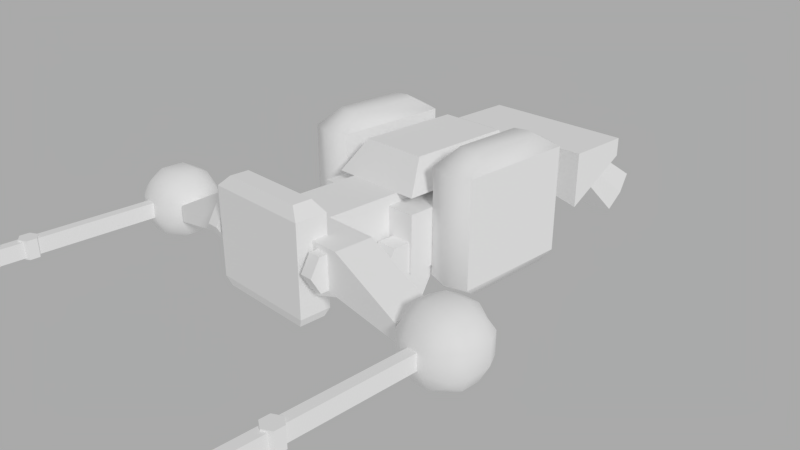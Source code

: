 # Source: flybot.blend  (saved by Blender 2.79.0; exported with 4.5.12 LTS)
import bpy
from mathutils import Matrix  # noqa: F401  (used for matrix-valued properties, if any)

bpy.ops.wm.read_factory_settings(use_empty=True)
scene = bpy.context.scene
scene.name = '1_rigging'

# ---- collections
col_collection_1_001 = bpy.data.collections.new('Collection 1.001'); scene.collection.children.link(col_collection_1_001)

# ---- materials (node trees are filled in below, after node groups)
mat_flybot_kitty = bpy.data.materials.new('flybot_kitty')
mat_flybot_kitty.alpha_threshold = 0.0
mat_flybot_kitty.use_transparent_shadow = False
mat_flybot_kitty.diffuse_color = (1.0, 1.0, 1.0, 1.0)
mat_flybot_kitty.roughness = 0.5
mat_flybot_kitty.specular_intensity = 0.0
mat_flybot_light = bpy.data.materials.new('flybot_light')
mat_flybot_light.alpha_threshold = 0.0
mat_flybot_light.use_transparent_shadow = False
mat_flybot_light.diffuse_color = (1.0, 1.0, 1.0, 1.0)
mat_flybot_light.roughness = 0.5
mat_flybot_light.specular_intensity = 0.0

# ---- material node trees

# ---- world
world_rigging_world = bpy.data.worlds.new('rigging_world'); scene.world = world_rigging_world
world_rigging_world.color = (0.4, 0.4, 0.4)
world_rigging_world.use_sun_shadow = False
world_rigging_world.sun_shadow_jitter_overblur = 0.0
world_rigging_world.cycles.sampling_method = 'MANUAL'

# ---- cameras
cam_camera_001 = bpy.data.cameras.new('Camera.001')
cam_camera_001.clip_end = 100.0
cam_camera_001.lens = 35.0
cam_camera_001.sensor_width = 32.0
cam_camera_001.sensor_height = 18.0
cam_camera_001.ortho_scale = 7.314
cam_camera_001.dof.focus_distance = 0.0
cam_camera_001.dof.aperture_fstop = 128.0

# ---- lights
light_hemi_001 = bpy.data.lights.new('Hemi.001', 'SUN')
light_hemi_001.transmission_factor = 0.0
light_hemi_001.angle = 0.1993
light_hemi_001.energy = 1.0
light_hemi_001.shadow_buffer_clip_start = 0.5
light_hemi_001.shadow_soft_size = 0.1
light_hemi_001.shadow_cascade_max_distance = 1000.0

# ---- meshes
me_flybot_rigged_mesh = bpy.data.meshes.new('flybot_rigged_mesh')
me_flybot_rigged_mesh.from_pydata([(-0.03, -0.2, 0.01), (-0.03, 0.2, -0.03), (-0.03, 0.2, 0.03), (-0.03, -0.2, 0.03), (-0.03, 0.16, -0.01804), (-0.03, 0.16, 0.03), (-0.1543, 0.2, -0.005367), (-0.1543, 0.2, -0.02262), (-0.1543, 0.16, -0.02262), (-0.1543, 0.16, -0.005367), (-0.03, -0.128, -0.01804), (-0.03, -0.128, 0.03), (-0.06, -0.09, -0.04), (-0.06, 0.09, -0.04), (-0.06, 0.09, 0.02), (-0.06, -0.09, 0.02), (-0.04955, 0.08, 0.03), (-0.04955, -0.08, 0.03), (-0.07302, -0.1572, -0.008394), (-0.04166, -0.1572, -0.008394), (-0.07302, -0.1774, 0.01563), (-0.04166, -0.1774, 0.01563), (-0.03457, -0.2328, -0.02164), (-0.0801, -0.2328, -0.02164), (-0.03457, -0.2036, -0.05652), (-0.0801, -0.2036, -0.05652), (-0.08455, -0.128, -0.03), (-0.08455, -0.2, 0.01), (-0.08455, -0.128, 0.03), (-0.08455, -0.2, 0.03), (-0.05718, 0.07235, -0.07088), (-0.03558, 0.07235, -0.07088), (-0.05718, 0.05435, -0.0397), (-0.03558, 0.05435, -0.0397), (-0.05718, 0.07235, -0.008524), (-0.03558, 0.07235, -0.008524), (-0.05718, 0.1083, -0.008524), (-0.03558, 0.1083, -0.008524), (-0.05718, 0.1263, -0.0397), (-0.03558, 0.1263, -0.0397), (-0.03558, 0.1083, -0.07088), (-0.05718, 0.1083, -0.07088), (-0.03528, 0.056, 0.06082), (-0.03528, -0.056, 0.06082), (-0.2103, 0.1585, -0.03659), (-0.2103, 0.1585, 0.006506), (-0.2103, 0.2015, -0.03659), (-0.2103, 0.2015, 0.006506), (-0.1672, 0.1585, -0.03659), (-0.1672, 0.1585, 0.006506), (-0.1672, 0.2015, -0.03659), (-0.1672, 0.2015, 0.006506), (-0.1798, 0.207, -0.04204), (-0.1978, 0.207, -0.04204), (-0.1978, 0.207, 0.01196), (-0.1798, 0.207, 0.01196), (-0.1978, 0.153, -0.04204), (-0.1798, 0.153, -0.04204), (-0.1798, 0.153, 0.01196), (-0.1978, 0.153, 0.01196), (-0.2158, 0.189, -0.04204), (-0.2158, 0.171, -0.04204), (-0.2158, 0.171, 0.01196), (-0.2158, 0.189, 0.01196), (-0.1618, 0.171, -0.04204), (-0.1618, 0.189, -0.04204), (-0.1618, 0.189, 0.01196), (-0.1618, 0.171, 0.01196), (-0.1771, 0.1917, 0.02006), (-0.1771, 0.1683, 0.02006), (-0.2005, 0.1917, 0.02006), (-0.2005, 0.1683, 0.02006), (-0.2005, 0.1917, -0.05014), (-0.2005, 0.1683, -0.05014), (-0.1771, 0.1917, -0.05014), (-0.1771, 0.1683, -0.05014), (-0.2158, 0.153, -0.02584), (-0.2158, 0.153, -0.004243), (-0.2158, 0.207, -0.004243), (-0.2158, 0.207, -0.02584), (-0.1618, 0.207, -0.004243), (-0.1618, 0.207, -0.02584), (-0.1618, 0.153, -0.004243), (-0.1618, 0.153, -0.02584), (-0.1771, 0.1449, -0.004243), (-0.1771, 0.1449, -0.02584), (-0.2005, 0.1449, -0.004243), (-0.2005, 0.1449, -0.02584), (-0.2005, 0.2151, -0.004243), (-0.2005, 0.2151, -0.02584), (-0.1771, 0.2151, -0.004243), (-0.1771, 0.2151, -0.02584), (-0.1537, 0.1917, -0.004243), (-0.1537, 0.1917, -0.02584), (-0.1537, 0.1683, -0.004243), (-0.1537, 0.1683, -0.02584), (-0.2239, 0.1683, -0.004243), (-0.2239, 0.1683, -0.02584), (-0.2239, 0.1917, -0.004243), (-0.2239, 0.1917, -0.02584), (-0.1838, 0.1801, -0.023), (-0.1838, 0.1801, -0.007), (-0.1838, 0.3401, -0.023), (-0.1838, 0.3401, -0.007), (-0.1938, 0.3401, -0.023), (-0.1938, 0.1801, -0.023), (-0.1938, 0.1801, -0.007), (-0.1938, 0.3401, -0.007), (-0.1889, 0.3496, -0.005298), (-0.1889, 0.3496, -0.02443), (-0.1972, 0.3448, -0.005298), (-0.1972, 0.3448, -0.02443), (-0.1972, 0.3352, -0.005298), (-0.1972, 0.3352, -0.02443), (-0.1889, 0.3304, -0.005298), (-0.1889, 0.3304, -0.02443), (-0.1806, 0.3352, -0.005298), (-0.1806, 0.3352, -0.02443), (-0.1806, 0.3448, -0.005298), (-0.1806, 0.3448, -0.02443), (-0.056, 0.184, -0.03948), (-0.056, 0.216, -0.03948), (-0.0448, 0.2096, 0.06105), (-0.0448, 0.1904, 0.06105), (-0.05103, 0.2132, -0.04894), (-0.05103, 0.1868, -0.04894), (-0.056, 0.216, 0.05052), (-0.056, 0.184, 0.05052), (-0.08491, 0.2, -0.0114), (-0.08491, 0.2, 0.03), (-0.08491, 0.16, 0.03), (-0.08491, 0.16, -0.0114), (-0.1061, -0.063, -0.05), (-0.06005, -0.063, -0.05), (-0.1061, 0.063, -0.05), (-0.06005, 0.063, -0.05), (-0.1061, 0.063, 0.06), (-0.1061, -0.063, 0.06), (-0.06005, -0.063, 0.06), (-0.06005, 0.063, 0.06), (-0.09685, 0.0378, 0.07538), (-0.09685, -0.0378, 0.07538), (-0.06925, -0.0378, 0.07538), (-0.06925, 0.0378, 0.07538), (-0.1015, 0.0504, -0.06), (-0.1015, -0.0504, -0.06), (-0.06465, -0.0504, -0.06), (-0.06465, 0.0504, -0.06), (-0.06207, 0.2081, 0.02447), (-0.07503, 0.2081, 0.02447), (-0.06207, 0.1887, 0.02447), (-0.07503, 0.1887, 0.02447), (-0.06207, 0.179, 0.007632), (-0.07503, 0.179, 0.007632), (-0.06207, 0.1887, -0.009204), (-0.07503, 0.1887, -0.009204), (-0.07147, 0.2163, 0.004862), (-0.06562, 0.2163, 0.004862), (-0.06562, 0.2097, -0.006434), (-0.07147, 0.2097, -0.006434), (-0.06207, 0.2179, 0.007632), (-0.07503, 0.2179, 0.007632), (-0.07503, 0.2081, -0.009204), (-0.06207, 0.2081, -0.009204), (0.03, -0.2, 0.01), (0.0, -0.2, 0.01), (0.03, 0.2, -0.03), (0.0, 0.2, -0.03), (0.03, 0.2, 0.03), (0.03, -0.2, 0.03), (0.0, -0.2, 0.03), (0.0, 0.2, 0.03), (0.03, 0.16, -0.01804), (0.0, 0.16, -0.01804), (0.03, 0.16, 0.03), (0.0, 0.16, 0.03), (0.1543, 0.2, -0.005367), (0.1543, 0.2, -0.02262), (0.1543, 0.16, -0.02262), (0.1543, 0.16, -0.005367), (0.03, -0.128, -0.01804), (0.03, -0.128, 0.03), (0.0, -0.128, -0.01804), (0.0, -0.128, 0.03), (0.06, -0.09, -0.04), (0.0, -0.09, -0.04), (0.06, 0.09, -0.04), (0.0, 0.09, -0.04), (0.06, 0.09, 0.02), (0.06, -0.09, 0.02), (0.0, -0.09, 0.02), (0.0, 0.09, 0.02), (0.0, 0.08, 0.03), (0.04955, 0.08, 0.03), (0.0, -0.08, 0.03), (0.04955, -0.08, 0.03), (0.07302, -0.1572, -0.008394), (0.04166, -0.1572, -0.008394), (0.07302, -0.1774, 0.01563), (0.04166, -0.1774, 0.01563), (0.03457, -0.2328, -0.02164), (0.0801, -0.2328, -0.02164), (0.03457, -0.2036, -0.05652), (0.0801, -0.2036, -0.05652), (0.08455, -0.128, -0.03), (0.08455, -0.2, 0.01), (0.08455, -0.128, 0.03), (0.08455, -0.2, 0.03), (0.05718, 0.07235, -0.07088), (0.03558, 0.07235, -0.07088), (0.05718, 0.05435, -0.0397), (0.03558, 0.05435, -0.0397), (0.05718, 0.07235, -0.008524), (0.03558, 0.07235, -0.008524), (0.05718, 0.1083, -0.008524), (0.03558, 0.1083, -0.008524), (0.05718, 0.1263, -0.0397), (0.03558, 0.1263, -0.0397), (0.03558, 0.1083, -0.07088), (0.05718, 0.1083, -0.07088), (0.0, 0.056, 0.06082), (0.03528, 0.056, 0.06082), (0.0, -0.056, 0.06082), (0.03528, -0.056, 0.06082), (0.2103, 0.1585, -0.03659), (0.2103, 0.1585, 0.006506), (0.2103, 0.2015, -0.03659), (0.2103, 0.2015, 0.006506), (0.1672, 0.1585, -0.03659), (0.1672, 0.1585, 0.006506), (0.1672, 0.2015, -0.03659), (0.1672, 0.2015, 0.006506), (0.1798, 0.207, -0.04204), (0.1978, 0.207, -0.04204), (0.1978, 0.207, 0.01196), (0.1798, 0.207, 0.01196), (0.1978, 0.153, -0.04204), (0.1798, 0.153, -0.04204), (0.1798, 0.153, 0.01196), (0.1978, 0.153, 0.01196), (0.2158, 0.189, -0.04204), (0.2158, 0.171, -0.04204), (0.2158, 0.171, 0.01196), (0.2158, 0.189, 0.01196), (0.1618, 0.171, -0.04204), (0.1618, 0.189, -0.04204), (0.1618, 0.189, 0.01196), (0.1618, 0.171, 0.01196), (0.1771, 0.1917, 0.02006), (0.1771, 0.1683, 0.02006), (0.2005, 0.1917, 0.02006), (0.2005, 0.1683, 0.02006), (0.2005, 0.1917, -0.05014), (0.2005, 0.1683, -0.05014), (0.1771, 0.1917, -0.05014), (0.1771, 0.1683, -0.05014), (0.2158, 0.153, -0.02584), (0.2158, 0.153, -0.004243), (0.2158, 0.207, -0.004243), (0.2158, 0.207, -0.02584), (0.1618, 0.207, -0.004243), (0.1618, 0.207, -0.02584), (0.1618, 0.153, -0.004243), (0.1618, 0.153, -0.02584), (0.1771, 0.1449, -0.004243), (0.1771, 0.1449, -0.02584), (0.2005, 0.1449, -0.004243), (0.2005, 0.1449, -0.02584), (0.2005, 0.2151, -0.004243), (0.2005, 0.2151, -0.02584), (0.1771, 0.2151, -0.004243), (0.1771, 0.2151, -0.02584), (0.1537, 0.1917, -0.004243), (0.1537, 0.1917, -0.02584), (0.1537, 0.1683, -0.004243), (0.1537, 0.1683, -0.02584), (0.2239, 0.1683, -0.004243), (0.2239, 0.1683, -0.02584), (0.2239, 0.1917, -0.004243), (0.2239, 0.1917, -0.02584), (0.1838, 0.1801, -0.023), (0.1838, 0.1801, -0.007), (0.1838, 0.3401, -0.023), (0.1838, 0.3401, -0.007), (0.1938, 0.3401, -0.023), (0.1938, 0.1801, -0.023), (0.1938, 0.1801, -0.007), (0.1938, 0.3401, -0.007), (0.1889, 0.3496, -0.005298), (0.1889, 0.3496, -0.02443), (0.1972, 0.3448, -0.005298), (0.1972, 0.3448, -0.02443), (0.1972, 0.3352, -0.005298), (0.1972, 0.3352, -0.02443), (0.1889, 0.3304, -0.005298), (0.1889, 0.3304, -0.02443), (0.1806, 0.3352, -0.005298), (0.1806, 0.3352, -0.02443), (0.1806, 0.3448, -0.005298), (0.1806, 0.3448, -0.02443), (0.056, 0.184, -0.03948), (0.0, 0.184, -0.03948), (0.056, 0.216, -0.03948), (0.0, 0.216, -0.03948), (0.0, 0.216, 0.05052), (0.0448, 0.2096, 0.06105), (0.0448, 0.1904, 0.06105), (0.0, 0.1904, 0.06105), (0.0, 0.2096, 0.06105), (0.05103, 0.2132, -0.04894), (0.05103, 0.1868, -0.04894), (0.0, 0.1868, -0.04894), (0.0, 0.2132, -0.04894), (0.056, 0.216, 0.05052), (0.0, 0.184, 0.05052), (0.056, 0.184, 0.05052), (0.08491, 0.2, -0.0114), (0.08491, 0.2, 0.03), (0.08491, 0.16, 0.03), (0.08491, 0.16, -0.0114), (0.1061, -0.063, -0.05), (0.06005, -0.063, -0.05), (0.1061, 0.063, -0.05), (0.06005, 0.063, -0.05), (0.1061, 0.063, 0.06), (0.1061, -0.063, 0.06), (0.06005, -0.063, 0.06), (0.06005, 0.063, 0.06), (0.09685, 0.0378, 0.07538), (0.09685, -0.0378, 0.07538), (0.06925, -0.0378, 0.07538), (0.06925, 0.0378, 0.07538), (0.1015, 0.0504, -0.06), (0.1015, -0.0504, -0.06), (0.06465, -0.0504, -0.06), (0.06465, 0.0504, -0.06), (0.06207, 0.2081, 0.02447), (0.07503, 0.2081, 0.02447), (0.06207, 0.1887, 0.02447), (0.07503, 0.1887, 0.02447), (0.06207, 0.179, 0.007632), (0.07503, 0.179, 0.007632), (0.06207, 0.1887, -0.009204), (0.07503, 0.1887, -0.009204), (0.07147, 0.2163, 0.004862), (0.06562, 0.2163, 0.004862), (0.06562, 0.2097, -0.006434), (0.07147, 0.2097, -0.006434), (0.06207, 0.2179, 0.007632), (0.07503, 0.2179, 0.007632), (0.07503, 0.2081, -0.009204), (0.06207, 0.2081, -0.009204), (0.1838, 0.3401, -0.023), (0.1838, 0.3401, -0.007), (0.1938, 0.3401, -0.023), (0.1938, 0.3401, -0.007), (-0.1938, 0.3401, -0.007), (-0.1938, 0.3401, -0.023), (-0.1838, 0.3401, -0.007), (-0.1838, 0.3401, -0.023), (-0.1838, 0.5001, -0.023), (-0.1838, 0.5001, -0.007), (-0.1938, 0.5001, -0.023), (-0.1938, 0.5001, -0.007), (-0.1742, 0.5192, -0.03848), (-0.1742, 0.5192, 0.00856), (-0.1815, 0.5065, -0.03848), (-0.1815, 0.5065, 0.00856), (-0.1961, 0.5065, -0.03848), (-0.1961, 0.5065, 0.00856), (-0.2034, 0.5192, -0.03848), (-0.2034, 0.5192, 0.00856), (-0.1653, 0.5192, -0.03848), (-0.177, 0.4988, -0.03848), (-0.177, 0.4988, 0.00856), (-0.1653, 0.5192, 0.00856), (-0.2006, 0.4988, -0.03848), (-0.2006, 0.4988, 0.00856), (-0.2123, 0.5192, -0.03848), (-0.2123, 0.5192, 0.00856), (0.1838, 0.3401, -0.023), (0.1838, 0.3401, -0.007), (0.1938, 0.3401, -0.023), (0.1938, 0.3401, -0.007), (0.1838, 0.5001, -0.023), (0.1838, 0.5001, -0.007), (0.1938, 0.5001, -0.023), (0.1938, 0.5001, -0.007), (0.1742, 0.5192, -0.03848), (0.1742, 0.5192, 0.00856), (0.1815, 0.5065, -0.03848), (0.1815, 0.5065, 0.00856), (0.1961, 0.5065, -0.03848), (0.1961, 0.5065, 0.00856), (0.2034, 0.5192, -0.03848), (0.2034, 0.5192, 0.00856), (0.1653, 0.5192, -0.03848), (0.177, 0.4988, -0.03848), (0.177, 0.4988, 0.00856), (0.1653, 0.5192, 0.00856), (0.2006, 0.4988, -0.03848), (0.2006, 0.4988, 0.00856), (0.2123, 0.5192, -0.03848), (0.2123, 0.5192, 0.00856), (-0.08305, -0.07088, -0.05), (-0.08305, 0.07088, -0.05), (-0.08305, -0.07088, 0.06), (-0.08305, 0.07088, 0.06), (-0.08305, -0.04253, 0.07538), (-0.08305, 0.04253, 0.07538), (-0.08305, -0.0567, -0.06), (-0.08305, 0.0567, -0.06), (0.08305, -0.07088, -0.05), (0.08305, 0.07088, -0.05), (0.08305, -0.07088, 0.06), (0.08305, 0.07088, 0.06), (0.08305, -0.04253, 0.07538), (0.08305, 0.04253, 0.07538), (0.08305, -0.0567, -0.06), (0.08305, 0.0567, -0.06), (-0.05734, -0.1572, -0.008394), (-0.05734, -0.1774, 0.01563), (-0.05734, -0.2347, -0.01946), (-0.05734, -0.2017, -0.0587), (0.05734, -0.1572, -0.008394), (0.05734, -0.1774, 0.01563), (0.05734, -0.2347, -0.01946), (0.05734, -0.2017, -0.0587), (-0.07302, -0.1673, 0.003618), (-0.04166, -0.1673, 0.003618), (-0.08294, -0.2182, -0.03908), (-0.03173, -0.2182, -0.03908), (-0.05734, -0.2182, -0.03908), (-0.05734, -0.1673, 0.003618), (0.07302, -0.1673, 0.003618), (0.04166, -0.1673, 0.003618), (0.08294, -0.2182, -0.03908), (0.03173, -0.2182, -0.03908), (0.05734, -0.2182, -0.03908), (0.05734, -0.1673, 0.003618)], [(353, 352), (355, 354), (354, 352), (355, 353)], [(4, 1, 167, 173), (5, 175, 171, 2), (3, 11, 28, 29), (0, 165, 170, 3), (129, 128, 7, 6), (11, 183, 175, 5), (10, 4, 173, 182), (131, 130, 9, 8), (130, 129, 6, 9), (128, 131, 8, 7), (0, 10, 182, 165), (3, 170, 183, 11), (4, 10, 11, 5), (12, 13, 187, 185), (15, 190, 191, 14), (187, 13, 14, 191), (12, 185, 190, 15), (13, 12, 15, 14), (17, 16, 192, 194), (429, 21, 22, 431), (428, 18, 25, 430), (433, 420, 18, 428), (420, 19, 24, 423), (421, 20, 23, 422), (432, 430, 25, 423), (26, 27, 29, 28), (10, 0, 27, 26), (11, 10, 26, 28), (0, 3, 29, 27), (39, 38, 36, 37), (37, 36, 34, 35), (35, 34, 32, 33), (33, 32, 30, 31), (36, 38, 41, 30, 32, 34), (31, 30, 41, 40), (40, 41, 38, 39), (35, 33, 31, 40, 39, 37), (43, 222, 220, 42), (17, 194, 222, 43), (192, 16, 42, 220), (16, 17, 43, 42), (98, 63, 47, 78), (90, 55, 51, 80), (94, 67, 49, 82), (86, 59, 45, 77), (75, 64, 48, 57), (71, 62, 45, 59), (67, 69, 58, 49), (69, 71, 59, 58), (61, 73, 56, 44), (73, 75, 57, 56), (82, 49, 58, 84), (84, 58, 59, 86), (78, 47, 54, 88), (88, 54, 55, 90), (53, 52, 74, 72), (72, 74, 75, 73), (46, 53, 72, 60), (60, 72, 73, 61), (55, 54, 70, 68), (68, 70, 71, 69), (51, 55, 68, 66), (66, 68, 69, 67), (54, 47, 63, 70), (70, 63, 62, 71), (52, 50, 65, 74), (74, 65, 64, 75), (80, 51, 66, 92), (92, 66, 67, 94), (77, 45, 62, 96), (96, 62, 63, 98), (61, 97, 99, 60), (97, 96, 98, 99), (44, 76, 97, 61), (76, 77, 96, 97), (65, 93, 95, 64), (93, 92, 94, 95), (50, 81, 93, 65), (81, 80, 92, 93), (53, 89, 91, 52), (89, 88, 90, 91), (46, 79, 89, 53), (79, 78, 88, 89), (57, 85, 87, 56), (85, 84, 86, 87), (48, 83, 85, 57), (83, 82, 84, 85), (56, 87, 76, 44), (87, 86, 77, 76), (64, 95, 83, 48), (95, 94, 82, 83), (52, 91, 81, 50), (91, 90, 80, 81), (60, 99, 79, 46), (99, 98, 78, 79), (100, 102, 103, 101), (105, 106, 107, 104), (102, 100, 105, 104), (100, 101, 106, 105), (101, 103, 107, 106), (108, 109, 111, 110), (110, 111, 113, 112), (112, 113, 115, 114), (114, 115, 117, 116), (111, 109, 119, 117, 115, 113), (116, 117, 119, 118), (118, 119, 109, 108), (108, 110, 112, 114, 116, 118), (121, 303, 312, 124), (304, 126, 122, 308), (123, 307, 308, 122), (127, 314, 307, 123), (126, 127, 123, 122), (125, 124, 312, 311), (301, 120, 125, 311), (120, 121, 124, 125), (121, 120, 127, 126), (120, 301, 314, 127), (303, 121, 126, 304), (1, 4, 131, 128), (5, 2, 129, 130), (4, 5, 130, 131), (2, 1, 128, 129), (135, 133, 146, 147), (136, 137, 141, 140), (133, 135, 139, 138), (134, 132, 137, 136), (405, 134, 136, 407), (404, 133, 138, 406), (408, 142, 143, 409), (407, 136, 140, 409), (406, 138, 142, 408), (138, 139, 143, 142), (410, 411, 147, 146), (132, 134, 144, 145), (405, 135, 147, 411), (404, 132, 145, 410), (150, 151, 153, 152), (152, 153, 155, 154), (149, 161, 162, 155, 153, 151), (154, 155, 162, 163), (148, 149, 151, 150), (160, 161, 149, 148), (158, 159, 156, 157), (150, 152, 154, 163, 160, 148), (157, 156, 161, 160), (159, 158, 163, 162), (158, 157, 160, 163), (156, 159, 162, 161), (6, 7, 8, 9), (172, 173, 167, 166), (174, 168, 171, 175), (169, 207, 206, 181), (164, 169, 170, 165), (317, 176, 177, 316), (181, 174, 175, 183), (180, 182, 173, 172), (319, 178, 179, 318), (318, 179, 176, 317), (316, 177, 178, 319), (164, 165, 182, 180), (169, 181, 183, 170), (172, 174, 181, 180), (184, 185, 187, 186), (189, 188, 191, 190), (187, 191, 188, 186), (184, 189, 190, 185), (186, 188, 189, 184), (195, 194, 192, 193), (435, 437, 200, 199), (434, 436, 203, 196), (439, 434, 196, 424), (424, 427, 202, 197), (425, 426, 201, 198), (438, 427, 203, 436), (204, 206, 207, 205), (180, 204, 205, 164), (181, 206, 204, 180), (164, 205, 207, 169), (217, 215, 214, 216), (215, 213, 212, 214), (213, 211, 210, 212), (211, 209, 208, 210), (214, 212, 210, 208, 219, 216), (209, 218, 219, 208), (218, 217, 216, 219), (213, 215, 217, 218, 209, 211), (223, 221, 220, 222), (195, 223, 222, 194), (192, 220, 221, 193), (193, 221, 223, 195), (278, 258, 227, 243), (270, 260, 231, 235), (274, 262, 229, 247), (266, 257, 225, 239), (255, 237, 228, 244), (251, 239, 225, 242), (247, 229, 238, 249), (249, 238, 239, 251), (241, 224, 236, 253), (253, 236, 237, 255), (262, 264, 238, 229), (264, 266, 239, 238), (258, 268, 234, 227), (268, 270, 235, 234), (233, 252, 254, 232), (252, 253, 255, 254), (226, 240, 252, 233), (240, 241, 253, 252), (235, 248, 250, 234), (248, 249, 251, 250), (231, 246, 248, 235), (246, 247, 249, 248), (234, 250, 243, 227), (250, 251, 242, 243), (232, 254, 245, 230), (254, 255, 244, 245), (260, 272, 246, 231), (272, 274, 247, 246), (257, 276, 242, 225), (276, 278, 243, 242), (241, 240, 279, 277), (277, 279, 278, 276), (224, 241, 277, 256), (256, 277, 276, 257), (245, 244, 275, 273), (273, 275, 274, 272), (230, 245, 273, 261), (261, 273, 272, 260), (233, 232, 271, 269), (269, 271, 270, 268), (226, 233, 269, 259), (259, 269, 268, 258), (237, 236, 267, 265), (265, 267, 266, 264), (228, 237, 265, 263), (263, 265, 264, 262), (236, 224, 256, 267), (267, 256, 257, 266), (244, 228, 263, 275), (275, 263, 262, 274), (232, 230, 261, 271), (271, 261, 260, 270), (240, 226, 259, 279), (279, 259, 258, 278), (280, 281, 283, 282), (285, 284, 287, 286), (282, 284, 285, 280), (280, 285, 286, 281), (281, 286, 287, 283), (288, 290, 291, 289), (290, 292, 293, 291), (292, 294, 295, 293), (294, 296, 297, 295), (291, 293, 295, 297, 299, 289), (296, 298, 299, 297), (298, 288, 289, 299), (288, 298, 296, 294, 292, 290), (302, 309, 312, 303), (304, 308, 305, 313), (306, 305, 308, 307), (315, 306, 307, 314), (313, 305, 306, 315), (310, 311, 312, 309), (301, 311, 310, 300), (300, 310, 309, 302), (302, 313, 315, 300), (300, 315, 314, 301), (303, 304, 313, 302), (166, 316, 319, 172), (174, 318, 317, 168), (172, 319, 318, 174), (168, 317, 316, 166), (323, 335, 334, 321), (324, 328, 329, 325), (321, 326, 327, 323), (322, 324, 325, 320), (413, 415, 324, 322), (412, 414, 326, 321), (416, 417, 331, 330), (415, 417, 328, 324), (414, 416, 330, 326), (326, 330, 331, 327), (418, 334, 335, 419), (320, 333, 332, 322), (413, 419, 335, 323), (412, 418, 333, 320), (338, 340, 341, 339), (340, 342, 343, 341), (337, 339, 341, 343, 350, 349), (342, 351, 350, 343), (336, 338, 339, 337), (348, 336, 337, 349), (346, 345, 344, 347), (338, 336, 348, 351, 342, 340), (345, 348, 349, 344), (347, 350, 351, 346), (346, 351, 348, 345), (344, 349, 350, 347), (176, 179, 178, 177), (359, 360, 361, 358), (357, 356, 363, 362), (360, 359, 357, 362), (361, 360, 362, 363), (358, 361, 363, 356), (372, 375, 374, 373), (373, 374, 377, 376), (376, 377, 379, 378), (375, 372, 364, 365), (366, 364, 372, 373), (365, 367, 374, 375), (368, 366, 373, 376), (367, 369, 377, 374), (370, 368, 376, 378), (369, 371, 379, 377), (378, 379, 371, 370), (370, 371, 369, 368), (368, 369, 367, 366), (366, 367, 365, 364), (380, 381, 385, 384), (382, 386, 387, 383), (384, 386, 382, 380), (385, 387, 386, 384), (381, 383, 387, 385), (396, 397, 398, 399), (397, 400, 401, 398), (400, 402, 403, 401), (399, 389, 388, 396), (390, 397, 396, 388), (389, 399, 398, 391), (392, 400, 397, 390), (391, 398, 401, 393), (394, 402, 400, 392), (393, 401, 403, 395), (402, 394, 395, 403), (394, 392, 393, 395), (392, 390, 391, 393), (390, 388, 389, 391), (133, 404, 410, 146), (134, 405, 411, 144), (145, 144, 411, 410), (137, 406, 408, 141), (139, 407, 409, 143), (141, 408, 409, 140), (132, 404, 406, 137), (135, 405, 407, 139), (321, 334, 418, 412), (322, 332, 419, 413), (333, 418, 419, 332), (325, 329, 416, 414), (327, 331, 417, 415), (329, 328, 417, 416), (320, 325, 414, 412), (323, 327, 415, 413), (431, 432, 423, 24), (21, 421, 422, 22), (18, 420, 423, 25), (429, 19, 420, 433), (437, 202, 427, 438), (199, 200, 426, 425), (196, 203, 427, 424), (435, 439, 424, 197), (21, 429, 433, 421), (22, 422, 432, 431), (422, 23, 430, 432), (421, 433, 428, 20), (20, 428, 430, 23), (19, 429, 431, 24), (199, 425, 439, 435), (200, 437, 438, 426), (426, 438, 436, 201), (425, 198, 434, 439), (198, 201, 436, 434), (197, 202, 437, 435)])
me_flybot_rigged_mesh.polygons.foreach_set('use_smooth', [0, 0, 0, 0, 0, 0, 0, 0, 0, 0, 0, 0, 0, 0, 0, 0, 0, 0, 0, 0, 0, 0, 0, 0, 0, 0, 0, 0, 0, 0, 0, 0, 0, 0, 0, 0, 0, 0, 0, 0, 0, 1, 1, 1, 1, 1, 1, 1, 1, 1, 1, 1, 1, 1, 1, 1, 1, 1, 1, 1, 1, 1, 1, 1, 1, 1, 1, 1, 1, 1, 1, 1, 1, 1, 1, 1, 1, 1, 1, 1, 1, 1, 1, 1, 1, 1, 1, 1, 1, 1, 1, 1, 1, 1, 1, 0, 0, 0, 0, 0, 0, 0, 0, 0, 0, 0, 0, 0, 0, 0, 0, 0, 0, 0, 0, 0, 0, 0, 0, 0, 0, 0, 0, 1, 1, 0, 0, 1, 1, 1, 1, 1, 1, 1, 1, 1, 1, 0, 0, 0, 0, 0, 0, 0, 0, 0, 0, 0, 0, 0, 0, 0, 0, 0, 0, 0, 0, 0, 0, 0, 0, 0, 0, 0, 0, 0, 0, 0, 0, 0, 0, 0, 0, 0, 0, 0, 0, 0, 0, 0, 0, 0, 0, 0, 0, 0, 0, 0, 0, 0, 0, 1, 1, 1, 1, 1, 1, 1, 1, 1, 1, 1, 1, 1, 1, 1, 1, 1, 1, 1, 1, 1, 1, 1, 1, 1, 1, 1, 1, 1, 1, 1, 1, 1, 1, 1, 1, 1, 1, 1, 1, 1, 1, 1, 1, 1, 1, 1, 1, 1, 1, 1, 1, 1, 1, 0, 0, 0, 0, 0, 0, 0, 0, 0, 0, 0, 0, 0, 0, 0, 0, 0, 0, 0, 0, 0, 0, 0, 0, 0, 0, 0, 0, 1, 1, 0, 0, 1, 1, 1, 1, 1, 1, 1, 1, 1, 1, 0, 0, 0, 0, 0, 0, 0, 0, 0, 0, 0, 0, 0, 0, 0, 0, 0, 0, 0, 0, 0, 0, 0, 0, 0, 0, 0, 0, 0, 0, 0, 0, 0, 0, 0, 0, 0, 0, 0, 0, 0, 0, 0, 0, 0, 0, 0, 0, 0, 0, 0, 1, 1, 1, 1, 1, 1, 1, 1, 1, 1, 1, 1, 1, 1, 1, 1, 0, 0, 0, 0, 0, 0, 0, 0, 0, 0, 0, 0, 0, 0, 0, 0, 0, 0, 0, 0])
me_flybot_rigged_mesh.polygons.foreach_set('material_index', [0, 0, 0, 0, 0, 0, 0, 0, 0, 0, 0, 0, 0, 0, 0, 0, 0, 0, 0, 0, 0, 0, 0, 0, 0, 0, 0, 0, 0, 0, 0, 0, 0, 0, 0, 0, 0, 0, 0, 0, 0, 0, 0, 0, 0, 0, 0, 0, 0, 0, 0, 0, 0, 0, 0, 0, 0, 0, 0, 0, 0, 0, 0, 0, 0, 0, 0, 0, 0, 0, 0, 0, 0, 0, 0, 0, 0, 0, 0, 0, 0, 0, 0, 0, 0, 0, 0, 0, 0, 0, 0, 0, 0, 0, 0, 0, 0, 0, 0, 0, 0, 0, 0, 0, 0, 0, 0, 0, 0, 0, 0, 0, 0, 0, 0, 0, 0, 0, 0, 0, 0, 0, 0, 0, 0, 0, 0, 0, 0, 0, 0, 0, 0, 0, 0, 0, 0, 0, 0, 0, 0, 0, 0, 1, 0, 0, 0, 0, 0, 0, 0, 0, 0, 0, 0, 0, 0, 0, 0, 0, 0, 0, 0, 0, 0, 0, 0, 0, 0, 0, 0, 0, 0, 0, 0, 0, 0, 0, 0, 0, 0, 0, 0, 0, 0, 0, 0, 0, 0, 0, 0, 0, 0, 0, 0, 0, 0, 0, 0, 0, 0, 0, 0, 0, 0, 0, 0, 0, 0, 0, 0, 0, 0, 0, 0, 0, 0, 0, 0, 0, 0, 0, 0, 0, 0, 0, 0, 0, 0, 0, 0, 0, 0, 0, 0, 0, 0, 0, 0, 0, 0, 0, 0, 0, 0, 0, 0, 0, 0, 0, 0, 0, 0, 0, 0, 0, 0, 0, 0, 0, 0, 0, 0, 0, 0, 0, 0, 0, 0, 0, 0, 0, 0, 0, 0, 0, 0, 0, 0, 0, 0, 0, 0, 0, 0, 0, 0, 0, 0, 0, 0, 0, 0, 1, 0, 0, 0, 0, 0, 0, 0, 0, 0, 0, 0, 0, 0, 0, 0, 0, 0, 0, 0, 0, 0, 0, 0, 0, 0, 0, 0, 0, 0, 0, 0, 0, 0, 0, 0, 0, 0, 0, 0, 0, 0, 0, 0, 0, 0, 0, 0, 0, 0, 0, 0, 0, 0, 0, 0, 0, 0, 0, 0, 0, 0, 0, 0, 0, 0, 0, 0, 0, 0, 0, 0, 0, 0, 0, 0, 0, 0, 0, 0, 0])
_uv = me_flybot_rigged_mesh.uv_layers.new(name='UVMap')
_uv.uv.foreach_set('vector', [0.6875, 0.9375, 0.6875, 1.0, 0.75, 1.0, 0.75, 0.9375, 0.6875, 0.9375, 0.8125, 0.9375, 0.8125, 1.0, 0.6875, 1.0, 0.5, 0.75, 0.5, 0.875, 0.375, 0.875, 0.375, 0.75, 0.4531, 0.9375, 0.5, 0.9375, 0.5, 1.0, 0.4531, 1.0, 0.8516, 0.9375, 0.8516, 0.875, 1.0, 0.875, 1.0, 0.9375, 0.6875, 0.625, 0.8125, 0.625, 0.8125, 0.9375, 0.6875, 0.9375, 0.6875, 0.625, 0.6875, 0.9375, 0.75, 0.9375, 0.75, 0.625, 0.9219, 0.9375, 0.9219, 1.0, 0.8125, 1.0, 0.8125, 0.9375, 0.6016, 0.9375, 0.6016, 1.0, 0.5, 1.0, 0.5, 0.9375, 0.6016, 1.0, 0.6016, 0.9375, 0.5, 0.9375, 0.5, 1.0, 0.4922, 0.75, 0.4922, 0.625, 0.5625, 0.625, 0.5625, 0.75, 0.5, 0.75, 0.5625, 0.75, 0.5625, 0.875, 0.5, 0.875, 0.9375, 0.625, 0.9375, 0.875, 0.8125, 0.875, 0.8125, 0.625, 0.8125, 0.375, 0.8125, 0.625, 1.0, 0.625, 1.0, 0.375, 0.8125, 0.375, 1.0, 0.375, 1.0, 0.625, 0.8125, 0.625, 0.8125, 0.3125, 0.8125, 0.1875, 1.0, 0.1875, 1.0, 0.3125, 0.8125, 0.25, 0.9375, 0.25, 0.9375, 0.375, 0.8125, 0.375, 0.8125, 0.25, 1.0, 0.25, 1.0, 0.375, 0.8125, 0.375, 0.8125, 0.375, 0.6875, 0.375, 0.6875, 0.1875, 0.8125, 0.1875, 0.9688, 0.75, 0.9375, 0.75, 0.9375, 0.625, 0.9688, 0.625, 0.9688, 0.75, 0.9375, 0.75, 0.9375, 0.625, 0.9688, 0.625, 0.4967, 0.5, 0.4967, 0.5, 0.4967, 0.5, 0.4967, 0.5, 0.9688, 0.75, 0.9375, 0.75, 0.9375, 0.625, 0.9688, 0.625, 0.9688, 0.75, 0.9375, 0.75, 0.9375, 0.625, 0.9688, 0.625, 0.9688, 0.7812, 0.9375, 0.7812, 0.9375, 0.75, 0.9688, 0.75, 0.5625, 0.7578, 0.6875, 0.8359, 0.6875, 0.875, 0.5625, 0.875, 0.4922, 0.625, 0.4922, 0.75, 0.375, 0.75, 0.375, 0.625, 0.5625, 0.75, 0.5625, 0.625, 0.6875, 0.625, 0.6875, 0.75, 0.4531, 0.9375, 0.4531, 1.0, 0.375, 1.0, 0.375, 0.9375, 0.0, 0.125, 0.0625, 0.125, 0.0625, 0.1875, 0.0, 0.1875, 0.0, 0.125, 0.0625, 0.125, 0.0625, 0.1875, 0.0, 0.1875, 0.0, 0.125, 0.0625, 0.125, 0.0625, 0.1875, 0.0, 0.1875, 0.0, 0.125, 0.0625, 0.125, 0.0625, 0.1875, 0.0, 0.1875, 0.1016, 0.1875, 0.0625, 0.09375, 0.1016, 0.0, 0.2031, 0.0, 0.25, 0.09375, 0.2031, 0.1875, 0.0, 0.0625, 0.0625, 0.0625, 0.0625, 0.125, 0.0, 0.125, 0.0, 0.125, 0.0625, 0.125, 0.0625, 0.1875, 0.0, 0.1875, 0.1016, 0.1875, 0.0625, 0.09375, 0.1016, 0.0, 0.2031, 0.0, 0.25, 0.09375, 0.2031, 0.1875, 0.5, 0.1875, 0.6875, 0.1875, 0.6875, 0.5, 0.5, 0.5, 0.5, 0.5, 0.6875, 0.5, 0.6875, 0.625, 0.5, 0.625, 0.6875, 0.5, 0.5, 0.5, 0.5, 0.625, 0.6875, 0.625, 0.375, 0.625, 0.375, 0.1875, 0.5, 0.1875, 0.5, 0.625, 0.8125, 0.1406, 0.8359, 0.1406, 0.8359, 0.1641, 0.8125, 0.1875, 0.8906, 0.1875, 0.8906, 0.1641, 0.9141, 0.1641, 0.9375, 0.1875, 0.9375, 0.1094, 0.9141, 0.1094, 0.9141, 0.08594, 0.9375, 0.0625, 0.8594, 0.0625, 0.8594, 0.08594, 0.8359, 0.08594, 0.8125, 0.0625, 0.8906, 0.1406, 0.9141, 0.1406, 0.9141, 0.1641, 0.8906, 0.1641, 0.8594, 0.1094, 0.8359, 0.1094, 0.8359, 0.08594, 0.8594, 0.08594, 0.9141, 0.1094, 0.8906, 0.1094, 0.8906, 0.08594, 0.9141, 0.08594, 0.8906, 0.1094, 0.8594, 0.1094, 0.8594, 0.08594, 0.8906, 0.08594, 0.8359, 0.1406, 0.8594, 0.1406, 0.8594, 0.1641, 0.8359, 0.1641, 0.8594, 0.1406, 0.8906, 0.1406, 0.8906, 0.1641, 0.8594, 0.1641, 0.9375, 0.0625, 0.9141, 0.08594, 0.8906, 0.08594, 0.8906, 0.0625, 0.8906, 0.0625, 0.8906, 0.08594, 0.8594, 0.08594, 0.8594, 0.0625, 0.8125, 0.1875, 0.8359, 0.1641, 0.8594, 0.1641, 0.8594, 0.1875, 0.8594, 0.1875, 0.8594, 0.1641, 0.8906, 0.1641, 0.8906, 0.1875, 0.8594, 0.09375, 0.8906, 0.09375, 0.8906, 0.1172, 0.8594, 0.1172, 0.8594, 0.1172, 0.8906, 0.1172, 0.8906, 0.1406, 0.8594, 0.1406, 0.8359, 0.09375, 0.8594, 0.09375, 0.8594, 0.1172, 0.8359, 0.1172, 0.8359, 0.1172, 0.8594, 0.1172, 0.8594, 0.1406, 0.8359, 0.1406, 0.8906, 0.1641, 0.8594, 0.1641, 0.8594, 0.1406, 0.8906, 0.1406, 0.8906, 0.1406, 0.8594, 0.1406, 0.8594, 0.1094, 0.8906, 0.1094, 0.9141, 0.1641, 0.8906, 0.1641, 0.8906, 0.1406, 0.9141, 0.1406, 0.9141, 0.1406, 0.8906, 0.1406, 0.8906, 0.1094, 0.9141, 0.1094, 0.8594, 0.1641, 0.8359, 0.1641, 0.8359, 0.1406, 0.8594, 0.1406, 0.8594, 0.1406, 0.8359, 0.1406, 0.8359, 0.1094, 0.8594, 0.1094, 0.8906, 0.09375, 0.9141, 0.09375, 0.9141, 0.1172, 0.8906, 0.1172, 0.8906, 0.1172, 0.9141, 0.1172, 0.9141, 0.1406, 0.8906, 0.1406, 0.9375, 0.1875, 0.9141, 0.1641, 0.9141, 0.1406, 0.9375, 0.1406, 0.9375, 0.1406, 0.9141, 0.1406, 0.9141, 0.1094, 0.9375, 0.1094, 0.8125, 0.0625, 0.8359, 0.08594, 0.8359, 0.1094, 0.8125, 0.1094, 0.8125, 0.1094, 0.8359, 0.1094, 0.8359, 0.1406, 0.8125, 0.1406, 0.8359, 0.1406, 0.8125, 0.1406, 0.8125, 0.1172, 0.8359, 0.1172, 0.8906, 0.0625, 0.8906, 0.0, 0.9062, 0.0, 0.9062, 0.0625, 0.8359, 0.1641, 0.8125, 0.1875, 0.8125, 0.1406, 0.8359, 0.1406, 0.875, 0.0625, 0.875, 0.0, 0.8906, 0.0, 0.8906, 0.0625, 0.9141, 0.1172, 0.9375, 0.1172, 0.9375, 0.1406, 0.9141, 0.1406, 0.9766, 0.0625, 0.9766, 0.0, 1.0, 0.0, 1.0, 0.0625, 0.9141, 0.09375, 0.9375, 0.0625, 0.9375, 0.1172, 0.9141, 0.1172, 0.9688, 0.0625, 0.9688, 0.0, 0.9766, 0.0, 0.9766, 0.0625, 0.8594, 0.09375, 0.8594, 0.0625, 0.8906, 0.0625, 0.8906, 0.09375, 0.9375, 0.0625, 0.9375, 0.0, 0.9453, 0.0, 0.9453, 0.0625, 0.8359, 0.09375, 0.8125, 0.0625, 0.8594, 0.0625, 0.8594, 0.09375, 0.9219, 0.0625, 0.9219, 0.0, 0.9375, 0.0, 0.9375, 0.0625, 0.8906, 0.1641, 0.8906, 0.1875, 0.8594, 0.1875, 0.8594, 0.1641, 0.8438, 0.0625, 0.8438, 0.0, 0.8672, 0.0, 0.8672, 0.0625, 0.9141, 0.1641, 0.9375, 0.1875, 0.8906, 0.1875, 0.8906, 0.1641, 0.8359, 0.0625, 0.8359, 0.0, 0.8438, 0.0, 0.8438, 0.0625, 0.8594, 0.1641, 0.8594, 0.1875, 0.8125, 0.1875, 0.8359, 0.1641, 0.8672, 0.0625, 0.8672, 0.0, 0.875, 0.0, 0.875, 0.0625, 0.9141, 0.1406, 0.9375, 0.1406, 0.9375, 0.1875, 0.9141, 0.1641, 0.8125, 0.0625, 0.8125, 0.0, 0.8359, 0.0, 0.8359, 0.0625, 0.8906, 0.09375, 0.8906, 0.0625, 0.9375, 0.0625, 0.9141, 0.09375, 0.9453, 0.0625, 0.9453, 0.0, 0.9688, 0.0, 0.9688, 0.0625, 0.8359, 0.1172, 0.8125, 0.1172, 0.8125, 0.0625, 0.8359, 0.09375, 0.9062, 0.0625, 0.9062, 0.0, 0.9219, 0.0, 0.9219, 0.0625, 0.8125, 0.125, 0.375, 0.125, 0.375, 0.1875, 0.8125, 0.1875, 0.8125, 0.125, 0.8125, 0.1875, 0.375, 0.1875, 0.375, 0.125, 0.375, 0.125, 0.8125, 0.125, 0.8125, 0.1875, 0.375, 0.1875, 0.4967, 0.5, 0.4967, 0.5, 0.4967, 0.5, 0.4967, 0.5, 0.375, 0.125, 0.8125, 0.125, 0.8125, 0.1875, 0.375, 0.1875, 0.5625, 0.125, 0.5625, 0.0, 0.5, 0.0, 0.5, 0.125, 0.5625, 0.0, 0.5625, 0.125, 0.5, 0.125, 0.5, 0.0, 0.5625, 0.125, 0.5625, 0.0, 0.5, 0.0, 0.5, 0.125, 0.5625, 0.125, 0.5625, 0.0, 0.5, 0.0, 0.5, 0.125, 0.04688, 0.625, 0.0625, 0.6562, 0.04688, 0.6875, 0.01562, 0.6875, 0.0, 0.6562, 0.01562, 0.625, 0.5625, 0.125, 0.5625, 0.0, 0.5, 0.0, 0.5, 0.125, 0.5625, 0.125, 0.5625, 0.0, 0.5, 0.0, 0.5, 0.125, 0.04688, 0.625, 0.0625, 0.6562, 0.04688, 0.6875, 0.01562, 0.6875, 0.0, 0.6562, 0.01562, 0.625, 0.1875, 0.2109, 0.0, 0.2109, 0.0, 0.1875, 0.1875, 0.1875, 0.0, 0.4688, 0.1875, 0.4688, 0.1875, 0.5, 0.0, 0.5, 0.1875, 0.625, 0.0, 0.625, 0.0, 0.5625, 0.1875, 0.5625, 0.375, 0.4609, 0.1953, 0.4609, 0.1953, 0.4922, 0.375, 0.4922, 0.1875, 0.4531, 0.375, 0.4531, 0.375, 0.5, 0.1875, 0.5, 0.1875, 0.5, 0.1875, 0.5625, 0.0, 0.5625, 0.0, 0.5, 0.1953, 0.2188, 0.375, 0.2188, 0.375, 0.1953, 0.1953, 0.1953, 0.375, 0.2188, 0.1875, 0.2188, 0.1875, 0.1875, 0.375, 0.1875, 0.1875, 0.2188, 0.375, 0.2188, 0.375, 0.4531, 0.1875, 0.4531, 0.375, 0.2188, 0.1953, 0.2188, 0.1953, 0.4609, 0.375, 0.4609, 0.0, 0.2109, 0.1875, 0.2109, 0.1875, 0.4688, 0.0, 0.4688, 0.6875, 1.0, 0.6875, 0.9375, 0.6016, 0.9375, 0.6016, 1.0, 0.6875, 0.9375, 0.6875, 1.0, 0.6016, 1.0, 0.6016, 0.9375, 1.0, 0.9375, 1.0, 1.0, 0.9219, 1.0, 0.9219, 0.9375, 0.8828, 0.1875, 0.8828, 0.0625, 1.0, 0.0625, 1.0, 0.1875, 0.0625, 0.6875, 0.3125, 0.6875, 0.2734, 0.6719, 0.1016, 0.6719, 0.8125, 0.0, 0.5625, 0.0, 0.625, 0.03125, 0.75, 0.03125, 0.3125, 0.625, 0.375, 0.625, 0.375, 0.6875, 0.3125, 0.6875, 0.0625, 0.6875, 0.3125, 0.6875, 0.3125, 0.9375, 0.0625, 0.9375, 0.03125, 0.6875, 0.0625, 0.6875, 0.0625, 0.9375, 0.03125, 0.9375, 0.3438, 0.6875, 0.375, 0.6875, 0.375, 0.9375, 0.3438, 0.9375, 0.625, 0.0625, 0.625, 0.09375, 0.75, 0.09375, 0.75, 0.0625, 0.8125, 0.0625, 0.8125, 0.0, 0.75, 0.03125, 0.75, 0.0625, 0.5625, 0.0625, 0.5625, 0.125, 0.625, 0.09375, 0.625, 0.0625, 0.5625, 0.125, 0.8125, 0.125, 0.75, 0.09375, 0.625, 0.09375, 0.2734, 0.6562, 0.1016, 0.6562, 0.1016, 0.6719, 0.2734, 0.6719, 0.3125, 0.625, 0.0625, 0.625, 0.1016, 0.6406, 0.2734, 0.6406, 0.0625, 0.6562, 0.0625, 0.6875, 0.1016, 0.6719, 0.1016, 0.6562, 0.3125, 0.6562, 0.3125, 0.625, 0.2734, 0.6406, 0.2734, 0.6562, 0.0, 0.125, 0.0625, 0.125, 0.0625, 0.1875, 0.0, 0.1875, 0.0, 0.125, 0.0625, 0.125, 0.0625, 0.1875, 0.0, 0.1875, 0.1016, 0.1875, 0.0625, 0.09375, 0.1016, 0.0, 0.2031, 0.0, 0.25, 0.09375, 0.2031, 0.1875, 0.0, 0.0625, 0.0625, 0.0625, 0.0625, 0.125, 0.0, 0.125, 0.0, 0.125, 0.0625, 0.125, 0.0625, 0.1875, 0.0, 0.1875, 0.0, 0.125, 0.0625, 0.125, 0.0625, 0.1875, 0.0, 0.1875, 0.01714, 0.9478, 0.04536, 0.9478, 0.04536, 0.9897, 0.01714, 0.9897, 0.1016, 0.1875, 0.0625, 0.09375, 0.1016, 0.0, 0.2031, 0.0, 0.25, 0.09375, 0.2031, 0.1875, 0.01714, 0.9897, 0.04536, 0.9897, 0.0625, 1.0, 0.0, 1.0, 0.04536, 0.9478, 0.01714, 0.9478, 0.0, 0.9375, 0.0625, 0.9375, 0.01714, 0.9478, 0.01714, 0.9897, 0.0, 1.0, 0.0, 0.9375, 0.04536, 0.9897, 0.04536, 0.9478, 0.0625, 0.9375, 0.0625, 1.0, 1.0, 0.0, 1.0, 0.0625, 0.8125, 0.0625, 0.8125, 0.0, 0.6875, 0.9375, 0.75, 0.9375, 0.75, 1.0, 0.6875, 1.0, 0.6875, 0.9375, 0.6875, 1.0, 0.8125, 1.0, 0.8125, 0.9375, 0.5, 0.75, 0.375, 0.75, 0.375, 0.875, 0.5, 0.875, 0.4531, 0.9375, 0.4531, 1.0, 0.5, 1.0, 0.5, 0.9375, 0.8516, 0.9375, 1.0, 0.9375, 1.0, 0.875, 0.8516, 0.875, 0.6875, 0.625, 0.6875, 0.9375, 0.8125, 0.9375, 0.8125, 0.625, 0.6875, 0.625, 0.75, 0.625, 0.75, 0.9375, 0.6875, 0.9375, 0.9219, 0.9375, 0.8125, 0.9375, 0.8125, 1.0, 0.9219, 1.0, 0.6016, 0.9375, 0.5, 0.9375, 0.5, 1.0, 0.6016, 1.0, 0.6016, 1.0, 0.5, 1.0, 0.5, 0.9375, 0.6016, 0.9375, 0.4922, 0.75, 0.5625, 0.75, 0.5625, 0.625, 0.4922, 0.625, 0.5, 0.75, 0.5, 0.875, 0.5625, 0.875, 0.5625, 0.75, 0.9375, 0.625, 0.8125, 0.625, 0.8125, 0.875, 0.9375, 0.875, 0.8125, 0.375, 1.0, 0.375, 1.0, 0.625, 0.8125, 0.625, 0.8125, 0.375, 0.8125, 0.625, 1.0, 0.625, 1.0, 0.375, 0.8125, 0.3125, 1.0, 0.3125, 1.0, 0.1875, 0.8125, 0.1875, 0.8125, 0.25, 0.8125, 0.375, 0.9375, 0.375, 0.9375, 0.25, 0.8125, 0.25, 0.8125, 0.375, 1.0, 0.375, 1.0, 0.25, 0.8125, 0.375, 0.8125, 0.1875, 0.6875, 0.1875, 0.6875, 0.375, 0.9688, 0.75, 0.9688, 0.625, 0.9375, 0.625, 0.9375, 0.75, 0.9688, 0.75, 0.9688, 0.625, 0.9375, 0.625, 0.9375, 0.75, 0.4967, 0.5, 0.4967, 0.5, 0.4967, 0.5, 0.4967, 0.5, 0.9688, 0.75, 0.9688, 0.625, 0.9375, 0.625, 0.9375, 0.75, 0.9688, 0.75, 0.9688, 0.625, 0.9375, 0.625, 0.9375, 0.75, 0.9688, 0.7812, 0.9688, 0.75, 0.9375, 0.75, 0.9375, 0.7812, 0.5625, 0.7578, 0.5625, 0.875, 0.6875, 0.875, 0.6875, 0.8359, 0.4922, 0.625, 0.375, 0.625, 0.375, 0.75, 0.4922, 0.75, 0.5625, 0.75, 0.6875, 0.75, 0.6875, 0.625, 0.5625, 0.625, 0.4531, 0.9375, 0.375, 0.9375, 0.375, 1.0, 0.4531, 1.0, 0.0, 0.125, 0.0, 0.1875, 0.0625, 0.1875, 0.0625, 0.125, 0.0, 0.125, 0.0, 0.1875, 0.0625, 0.1875, 0.0625, 0.125, 0.0, 0.125, 0.0, 0.1875, 0.0625, 0.1875, 0.0625, 0.125, 0.0, 0.125, 0.0, 0.1875, 0.0625, 0.1875, 0.0625, 0.125, 0.1016, 0.1875, 0.2031, 0.1875, 0.25, 0.09375, 0.2031, 0.0, 0.1016, 0.0, 0.0625, 0.09375, 0.0, 0.0625, 0.0, 0.125, 0.0625, 0.125, 0.0625, 0.0625, 0.0, 0.125, 0.0, 0.1875, 0.0625, 0.1875, 0.0625, 0.125, 0.1016, 0.1875, 0.2031, 0.1875, 0.25, 0.09375, 0.2031, 0.0, 0.1016, 0.0, 0.0625, 0.09375, 0.5, 0.1875, 0.5, 0.5, 0.6875, 0.5, 0.6875, 0.1875, 0.5, 0.5, 0.5, 0.625, 0.6875, 0.625, 0.6875, 0.5, 0.6875, 0.5, 0.6875, 0.625, 0.5, 0.625, 0.5, 0.5, 0.375, 0.625, 0.5, 0.625, 0.5, 0.1875, 0.375, 0.1875, 0.8125, 0.1406, 0.8125, 0.1875, 0.8359, 0.1641, 0.8359, 0.1406, 0.8906, 0.1875, 0.9375, 0.1875, 0.9141, 0.1641, 0.8906, 0.1641, 0.9375, 0.1094, 0.9375, 0.0625, 0.9141, 0.08594, 0.9141, 0.1094, 0.8594, 0.0625, 0.8125, 0.0625, 0.8359, 0.08594, 0.8594, 0.08594, 0.8906, 0.1406, 0.8906, 0.1641, 0.9141, 0.1641, 0.9141, 0.1406, 0.8594, 0.1094, 0.8594, 0.08594, 0.8359, 0.08594, 0.8359, 0.1094, 0.9141, 0.1094, 0.9141, 0.08594, 0.8906, 0.08594, 0.8906, 0.1094, 0.8906, 0.1094, 0.8906, 0.08594, 0.8594, 0.08594, 0.8594, 0.1094, 0.8359, 0.1406, 0.8359, 0.1641, 0.8594, 0.1641, 0.8594, 0.1406, 0.8594, 0.1406, 0.8594, 0.1641, 0.8906, 0.1641, 0.8906, 0.1406, 0.9375, 0.0625, 0.8906, 0.0625, 0.8906, 0.08594, 0.9141, 0.08594, 0.8906, 0.0625, 0.8594, 0.0625, 0.8594, 0.08594, 0.8906, 0.08594, 0.8125, 0.1875, 0.8594, 0.1875, 0.8594, 0.1641, 0.8359, 0.1641, 0.8594, 0.1875, 0.8906, 0.1875, 0.8906, 0.1641, 0.8594, 0.1641, 0.8594, 0.09375, 0.8594, 0.1172, 0.8906, 0.1172, 0.8906, 0.09375, 0.8594, 0.1172, 0.8594, 0.1406, 0.8906, 0.1406, 0.8906, 0.1172, 0.8359, 0.09375, 0.8359, 0.1172, 0.8594, 0.1172, 0.8594, 0.09375, 0.8359, 0.1172, 0.8359, 0.1406, 0.8594, 0.1406, 0.8594, 0.1172, 0.8906, 0.1641, 0.8906, 0.1406, 0.8594, 0.1406, 0.8594, 0.1641, 0.8906, 0.1406, 0.8906, 0.1094, 0.8594, 0.1094, 0.8594, 0.1406, 0.9141, 0.1641, 0.9141, 0.1406, 0.8906, 0.1406, 0.8906, 0.1641, 0.9141, 0.1406, 0.9141, 0.1094, 0.8906, 0.1094, 0.8906, 0.1406, 0.8594, 0.1641, 0.8594, 0.1406, 0.8359, 0.1406, 0.8359, 0.1641, 0.8594, 0.1406, 0.8594, 0.1094, 0.8359, 0.1094, 0.8359, 0.1406, 0.8906, 0.09375, 0.8906, 0.1172, 0.9141, 0.1172, 0.9141, 0.09375, 0.8906, 0.1172, 0.8906, 0.1406, 0.9141, 0.1406, 0.9141, 0.1172, 0.9375, 0.1875, 0.9375, 0.1406, 0.9141, 0.1406, 0.9141, 0.1641, 0.9375, 0.1406, 0.9375, 0.1094, 0.9141, 0.1094, 0.9141, 0.1406, 0.8125, 0.0625, 0.8125, 0.1094, 0.8359, 0.1094, 0.8359, 0.08594, 0.8125, 0.1094, 0.8125, 0.1406, 0.8359, 0.1406, 0.8359, 0.1094, 0.8359, 0.1406, 0.8359, 0.1172, 0.8125, 0.1172, 0.8125, 0.1406, 0.8906, 0.0625, 0.9062, 0.0625, 0.9062, 0.0, 0.8906, 0.0, 0.8359, 0.1641, 0.8359, 0.1406, 0.8125, 0.1406, 0.8125, 0.1875, 0.875, 0.0625, 0.8906, 0.0625, 0.8906, 0.0, 0.875, 0.0, 0.9141, 0.1172, 0.9141, 0.1406, 0.9375, 0.1406, 0.9375, 0.1172, 0.9766, 0.0625, 1.0, 0.0625, 1.0, 0.0, 0.9766, 0.0, 0.9141, 0.09375, 0.9141, 0.1172, 0.9375, 0.1172, 0.9375, 0.0625, 0.9688, 0.0625, 0.9766, 0.0625, 0.9766, 0.0, 0.9688, 0.0, 0.8594, 0.09375, 0.8906, 0.09375, 0.8906, 0.0625, 0.8594, 0.0625, 0.9375, 0.0625, 0.9453, 0.0625, 0.9453, 0.0, 0.9375, 0.0, 0.8359, 0.09375, 0.8594, 0.09375, 0.8594, 0.0625, 0.8125, 0.0625, 0.9219, 0.0625, 0.9375, 0.0625, 0.9375, 0.0, 0.9219, 0.0, 0.8906, 0.1641, 0.8594, 0.1641, 0.8594, 0.1875, 0.8906, 0.1875, 0.8438, 0.0625, 0.8672, 0.0625, 0.8672, 0.0, 0.8438, 0.0, 0.9141, 0.1641, 0.8906, 0.1641, 0.8906, 0.1875, 0.9375, 0.1875, 0.8359, 0.0625, 0.8438, 0.0625, 0.8438, 0.0, 0.8359, 0.0, 0.8594, 0.1641, 0.8359, 0.1641, 0.8125, 0.1875, 0.8594, 0.1875, 0.8672, 0.0625, 0.875, 0.0625, 0.875, 0.0, 0.8672, 0.0, 0.9141, 0.1406, 0.9141, 0.1641, 0.9375, 0.1875, 0.9375, 0.1406, 0.8125, 0.0625, 0.8359, 0.0625, 0.8359, 0.0, 0.8125, 0.0, 0.8906, 0.09375, 0.9141, 0.09375, 0.9375, 0.0625, 0.8906, 0.0625, 0.9453, 0.0625, 0.9688, 0.0625, 0.9688, 0.0, 0.9453, 0.0, 0.8359, 0.1172, 0.8359, 0.09375, 0.8125, 0.0625, 0.8125, 0.1172, 0.9062, 0.0625, 0.9219, 0.0625, 0.9219, 0.0, 0.9062, 0.0, 0.8125, 0.125, 0.8125, 0.1875, 0.375, 0.1875, 0.375, 0.125, 0.8125, 0.125, 0.375, 0.125, 0.375, 0.1875, 0.8125, 0.1875, 0.375, 0.125, 0.375, 0.1875, 0.8125, 0.1875, 0.8125, 0.125, 0.4967, 0.5, 0.4967, 0.5, 0.4967, 0.5, 0.4967, 0.5, 0.375, 0.125, 0.375, 0.1875, 0.8125, 0.1875, 0.8125, 0.125, 0.5625, 0.125, 0.5, 0.125, 0.5, 0.0, 0.5625, 0.0, 0.5625, 0.0, 0.5, 0.0, 0.5, 0.125, 0.5625, 0.125, 0.5625, 0.125, 0.5, 0.125, 0.5, 0.0, 0.5625, 0.0, 0.5625, 0.125, 0.5, 0.125, 0.5, 0.0, 0.5625, 0.0, 0.04688, 0.625, 0.01562, 0.625, 0.0, 0.6562, 0.01562, 0.6875, 0.04688, 0.6875, 0.0625, 0.6562, 0.5625, 0.125, 0.5, 0.125, 0.5, 0.0, 0.5625, 0.0, 0.5625, 0.125, 0.5, 0.125, 0.5, 0.0, 0.5625, 0.0, 0.04688, 0.625, 0.01562, 0.625, 0.0, 0.6562, 0.01562, 0.6875, 0.04688, 0.6875, 0.0625, 0.6562, 0.1875, 0.2109, 0.1875, 0.1875, 0.0, 0.1875, 0.0, 0.2109, 0.0, 0.4688, 0.0, 0.5, 0.1875, 0.5, 0.1875, 0.4688, 0.1875, 0.625, 0.1875, 0.5625, 0.0, 0.5625, 0.0, 0.625, 0.375, 0.4609, 0.375, 0.4922, 0.1953, 0.4922, 0.1953, 0.4609, 0.1875, 0.4531, 0.1875, 0.5, 0.375, 0.5, 0.375, 0.4531, 0.1875, 0.5, 0.0, 0.5, 0.0, 0.5625, 0.1875, 0.5625, 0.1953, 0.2188, 0.1953, 0.1953, 0.375, 0.1953, 0.375, 0.2188, 0.375, 0.2188, 0.375, 0.1875, 0.1875, 0.1875, 0.1875, 0.2188, 0.1875, 0.2188, 0.1875, 0.4531, 0.375, 0.4531, 0.375, 0.2188, 0.375, 0.2188, 0.375, 0.4609, 0.1953, 0.4609, 0.1953, 0.2188, 0.0, 0.2109, 0.0, 0.4688, 0.1875, 0.4688, 0.1875, 0.2109, 0.6875, 1.0, 0.6016, 1.0, 0.6016, 0.9375, 0.6875, 0.9375, 0.6875, 0.9375, 0.6016, 0.9375, 0.6016, 1.0, 0.6875, 1.0, 1.0, 0.9375, 0.9219, 0.9375, 0.9219, 1.0, 1.0, 1.0, 0.8828, 0.1875, 1.0, 0.1875, 1.0, 0.0625, 0.8828, 0.0625, 0.0625, 0.6875, 0.1016, 0.6719, 0.2734, 0.6719, 0.3125, 0.6875, 0.8125, 0.0, 0.75, 0.03125, 0.625, 0.03125, 0.5625, 0.0, 0.3125, 0.625, 0.3125, 0.6875, 0.375, 0.6875, 0.375, 0.625, 0.0625, 0.6875, 0.0625, 0.9375, 0.3125, 0.9375, 0.3125, 0.6875, 0.03125, 0.6875, 0.03125, 0.9375, 0.0625, 0.9375, 0.0625, 0.6875, 0.3438, 0.6875, 0.3438, 0.9375, 0.375, 0.9375, 0.375, 0.6875, 0.625, 0.0625, 0.75, 0.0625, 0.75, 0.09375, 0.625, 0.09375, 0.8125, 0.0625, 0.75, 0.0625, 0.75, 0.03125, 0.8125, 0.0, 0.5625, 0.0625, 0.625, 0.0625, 0.625, 0.09375, 0.5625, 0.125, 0.5625, 0.125, 0.625, 0.09375, 0.75, 0.09375, 0.8125, 0.125, 0.2734, 0.6562, 0.2734, 0.6719, 0.1016, 0.6719, 0.1016, 0.6562, 0.3125, 0.625, 0.2734, 0.6406, 0.1016, 0.6406, 0.0625, 0.625, 0.0625, 0.6562, 0.1016, 0.6562, 0.1016, 0.6719, 0.0625, 0.6875, 0.3125, 0.6562, 0.2734, 0.6562, 0.2734, 0.6406, 0.3125, 0.625, 0.0, 0.125, 0.0, 0.1875, 0.0625, 0.1875, 0.0625, 0.125, 0.0, 0.125, 0.0, 0.1875, 0.0625, 0.1875, 0.0625, 0.125, 0.1016, 0.1875, 0.2031, 0.1875, 0.25, 0.09375, 0.2031, 0.0, 0.1016, 0.0, 0.0625, 0.09375, 0.0, 0.0625, 0.0, 0.125, 0.0625, 0.125, 0.0625, 0.0625, 0.0, 0.125, 0.0, 0.1875, 0.0625, 0.1875, 0.0625, 0.125, 0.0, 0.125, 0.0, 0.1875, 0.0625, 0.1875, 0.0625, 0.125, 0.01714, 0.9478, 0.01714, 0.9897, 0.04536, 0.9897, 0.04536, 0.9478, 0.1016, 0.1875, 0.2031, 0.1875, 0.25, 0.09375, 0.2031, 0.0, 0.1016, 0.0, 0.0625, 0.09375, 0.01714, 0.9897, 0.0, 1.0, 0.0625, 1.0, 0.04536, 0.9897, 0.04536, 0.9478, 0.0625, 0.9375, 0.0, 0.9375, 0.01714, 0.9478, 0.01714, 0.9478, 0.0, 0.9375, 0.0, 1.0, 0.01714, 0.9897, 0.04536, 0.9897, 0.0625, 1.0, 0.0625, 0.9375, 0.04536, 0.9478, 1.0, 0.0, 0.8125, 0.0, 0.8125, 0.0625, 1.0, 0.0625, 0.375, 0.125, 0.8125, 0.125, 0.8125, 0.1875, 0.375, 0.1875, 0.8125, 0.125, 0.8125, 0.1875, 0.375, 0.1875, 0.375, 0.125, 0.375, 0.125, 0.8125, 0.125, 0.8125, 0.1875, 0.375, 0.1875, 0.4967, 0.5, 0.4967, 0.5, 0.4967, 0.5, 0.4967, 0.5, 0.375, 0.125, 0.8125, 0.125, 0.8125, 0.1875, 0.375, 0.1875, 0.25, 0.125, 0.25, 0.0, 0.2891, 0.0, 0.2891, 0.125, 0.2891, 0.125, 0.2891, 0.0, 0.3359, 0.0, 0.3359, 0.125, 0.3359, 0.125, 0.3359, 0.0, 0.375, 0.0, 0.375, 0.125, 0.5, 0.0, 0.5, 0.125, 0.4844, 0.125, 0.4844, 0.0, 0.3281, 0.1562, 0.3516, 0.125, 0.375, 0.125, 0.3438, 0.1875, 0.3516, 0.1875, 0.3359, 0.1562, 0.3438, 0.1328, 0.375, 0.1875, 0.2969, 0.1562, 0.3281, 0.1562, 0.3438, 0.1875, 0.2812, 0.1875, 0.3359, 0.1562, 0.2891, 0.1562, 0.2812, 0.1328, 0.3438, 0.1328, 0.2734, 0.125, 0.2969, 0.1562, 0.2812, 0.1875, 0.25, 0.125, 0.2891, 0.1562, 0.2656, 0.1875, 0.25, 0.1875, 0.2812, 0.1328, 0.375, 0.125, 0.375, 0.0, 0.3984, 0.0, 0.3984, 0.125, 0.3984, 0.125, 0.3984, 0.0, 0.4219, 0.0, 0.4219, 0.125, 0.4219, 0.125, 0.4219, 0.0, 0.4531, 0.0, 0.4531, 0.125, 0.4531, 0.125, 0.4531, 0.0, 0.4844, 0.0, 0.4844, 0.125, 0.375, 0.125, 0.375, 0.1875, 0.8125, 0.1875, 0.8125, 0.125, 0.8125, 0.125, 0.375, 0.125, 0.375, 0.1875, 0.8125, 0.1875, 0.375, 0.125, 0.375, 0.1875, 0.8125, 0.1875, 0.8125, 0.125, 0.4967, 0.5, 0.4967, 0.5, 0.4967, 0.5, 0.4967, 0.5, 0.375, 0.125, 0.375, 0.1875, 0.8125, 0.1875, 0.8125, 0.125, 0.25, 0.125, 0.2891, 0.125, 0.2891, 0.0, 0.25, 0.0, 0.2891, 0.125, 0.3359, 0.125, 0.3359, 0.0, 0.2891, 0.0, 0.3359, 0.125, 0.375, 0.125, 0.375, 0.0, 0.3359, 0.0, 0.5, 0.0, 0.4844, 0.0, 0.4844, 0.125, 0.5, 0.125, 0.3281, 0.1562, 0.3438, 0.1875, 0.375, 0.125, 0.3516, 0.125, 0.3516, 0.1875, 0.375, 0.1875, 0.3438, 0.1328, 0.3359, 0.1562, 0.2969, 0.1562, 0.2812, 0.1875, 0.3438, 0.1875, 0.3281, 0.1562, 0.3359, 0.1562, 0.3438, 0.1328, 0.2812, 0.1328, 0.2891, 0.1562, 0.2734, 0.125, 0.25, 0.125, 0.2812, 0.1875, 0.2969, 0.1562, 0.2891, 0.1562, 0.2812, 0.1328, 0.25, 0.1875, 0.2656, 0.1875, 0.375, 0.125, 0.3984, 0.125, 0.3984, 0.0, 0.375, 0.0, 0.3984, 0.125, 0.4219, 0.125, 0.4219, 0.0, 0.3984, 0.0, 0.4219, 0.125, 0.4531, 0.125, 0.4531, 0.0, 0.4219, 0.0, 0.4531, 0.125, 0.4844, 0.125, 0.4844, 0.0, 0.4531, 0.0, 0.3125, 0.6875, 0.3125, 0.6562, 0.2734, 0.6562, 0.2734, 0.6719, 0.0625, 0.625, 0.0625, 0.6562, 0.1016, 0.6562, 0.1016, 0.6406, 0.2734, 0.6406, 0.1016, 0.6406, 0.1016, 0.6562, 0.2734, 0.6562, 0.5625, 0.0, 0.5625, 0.0625, 0.625, 0.0625, 0.625, 0.03125, 0.8125, 0.125, 0.8125, 0.0625, 0.75, 0.0625, 0.75, 0.09375, 0.625, 0.03125, 0.625, 0.0625, 0.75, 0.0625, 0.75, 0.03125, 0.3125, 0.6875, 0.3438, 0.6875, 0.3438, 0.9375, 0.3125, 0.9375, 0.0, 0.6875, 0.03125, 0.6875, 0.03125, 0.9375, 0.0, 0.9375, 0.3125, 0.6875, 0.2734, 0.6719, 0.2734, 0.6562, 0.3125, 0.6562, 0.0625, 0.625, 0.1016, 0.6406, 0.1016, 0.6562, 0.0625, 0.6562, 0.2734, 0.6406, 0.2734, 0.6562, 0.1016, 0.6562, 0.1016, 0.6406, 0.5625, 0.0, 0.625, 0.03125, 0.625, 0.0625, 0.5625, 0.0625, 0.8125, 0.125, 0.75, 0.09375, 0.75, 0.0625, 0.8125, 0.0625, 0.625, 0.03125, 0.75, 0.03125, 0.75, 0.0625, 0.625, 0.0625, 0.3125, 0.6875, 0.3125, 0.9375, 0.3438, 0.9375, 0.3438, 0.6875, 0.0, 0.6875, 0.0, 0.9375, 0.03125, 0.9375, 0.03125, 0.6875, 1.0, 0.7812, 0.9688, 0.7812, 0.9688, 0.75, 1.0, 0.75, 1.0, 0.75, 0.9688, 0.75, 0.9688, 0.625, 1.0, 0.625, 1.0, 0.75, 0.9688, 0.75, 0.9688, 0.625, 1.0, 0.625, 0.4967, 0.5, 0.4967, 0.5, 0.4967, 0.5, 0.4967, 0.5, 1.0, 0.7812, 1.0, 0.75, 0.9688, 0.75, 0.9688, 0.7812, 1.0, 0.75, 1.0, 0.625, 0.9688, 0.625, 0.9688, 0.75, 1.0, 0.75, 1.0, 0.625, 0.9688, 0.625, 0.9688, 0.75, 0.4967, 0.5, 0.4967, 0.5, 0.4967, 0.5, 0.4967, 0.5, 0.4967, 0.5, 0.4967, 0.5, 0.4967, 0.5, 0.4967, 0.5, 1.0, 0.8125, 0.9688, 0.8125, 0.9688, 0.7812, 1.0, 0.7812, 0.9688, 0.8125, 0.9375, 0.8125, 0.9375, 0.7812, 0.9688, 0.7812, 0.4967, 0.5, 0.4967, 0.5, 0.4967, 0.5, 0.4967, 0.5, 1.0, 0.75, 0.9688, 0.75, 0.9688, 0.625, 1.0, 0.625, 1.0, 0.75, 0.9688, 0.75, 0.9688, 0.625, 1.0, 0.625, 0.4967, 0.5, 0.4967, 0.5, 0.4967, 0.5, 0.4967, 0.5, 1.0, 0.8125, 1.0, 0.7812, 0.9688, 0.7812, 0.9688, 0.8125, 0.9688, 0.8125, 0.9688, 0.7812, 0.9375, 0.7812, 0.9375, 0.8125, 0.4967, 0.5, 0.4967, 0.5, 0.4967, 0.5, 0.4967, 0.5, 1.0, 0.75, 1.0, 0.625, 0.9688, 0.625, 0.9688, 0.75, 1.0, 0.75, 1.0, 0.625, 0.9688, 0.625, 0.9688, 0.75])
me_flybot_rigged_mesh.materials.append(mat_flybot_kitty)
me_flybot_rigged_mesh.materials.append(mat_flybot_light)
me_flybot_rigged_mesh.use_remesh_preserve_volume = False
me_flybot_rigged_mesh.use_remesh_preserve_attributes = False
me_flybot_rigged_mesh.use_mirror_vertex_groups = False
me_flybot_rigged_mesh.use_paint_bone_selection = False
me_flybot_rigged_mesh.use_paint_mask = True
me_flybot_rigged_mesh.update()
arm_flybot_armature = bpy.data.armatures.new('flybot_armature')  # bones are not reproduced

# ---- objects
ob_hemi = bpy.data.objects.new('Hemi', light_hemi_001)
ob_camera_target_001 = bpy.data.objects.new('camera_target.001', None)
ob_camera_001 = bpy.data.objects.new('Camera.001', cam_camera_001)
ob_flybot_armature = bpy.data.objects.new('flybot_armature', arm_flybot_armature)
ob_flybot_rigged = bpy.data.objects.new('flybot_rigged', me_flybot_rigged_mesh)

# ---- transforms, parenting, visibility, modifiers, constraints
ob_hemi.location = (-2.682, 1.322, 1.958)
ob_hemi.rotation_euler = (-3.213e-08, -1.029, -0.3785)
ob_hemi.lineart.crease_threshold = 0.0
ob_camera_target_001.location = (0.0, 0.04719, -0.02336)
ob_camera_target_001.empty_image_offset = (0.0, 0.0)
ob_camera_target_001.lineart.crease_threshold = 0.0
ob_camera_001.location = (-0.5731, 0.5938, 0.3424)
ob_camera_001.rotation_euler = (1.109, 0.0, 0.8149)
ob_camera_001.lock_rotations_4d = False
ob_camera_001.empty_display_type = 'ARROWS'
ob_camera_001.color = (0.0, 0.0, 0.0, 0.0)
ob_camera_001.display_type = 'WIRE'
ob_camera_001.lineart.crease_threshold = 0.0
_c = ob_camera_001.constraints.new('TRACK_TO'); _c.name = 'AutoTrack'
_c.target = ob_camera_target_001
ob_flybot_armature.location = (0.0, 0.0, 0.0)
ob_flybot_armature.show_in_front = True
ob_flybot_armature.lineart.crease_threshold = 0.0
ob_flybot_rigged.parent = ob_flybot_armature
ob_flybot_rigged.location = (0.0, 0.0, 0.0)
ob_flybot_rigged.lineart.crease_threshold = 0.0
_vg = ob_flybot_rigged.vertex_groups.new(name='storage')
_vg.add([132, 133, 134, 135, 136, 137, 138, 139, 140, 141, 142, 143, 144, 145, 146, 147, 320, 321, 322, 323, 324, 325, 326, 327, 328, 329, 330, 331, 332, 333, 334, 335, 404, 405, 406, 407, 408, 409, 410, 411, 412, 413, 414, 415, 416, 417, 418, 419], 1.0, 'REPLACE')
_vg = ob_flybot_rigged.vertex_groups.new(name='engine')
_vg.add([12, 13, 14, 15, 184, 185, 186, 187, 188, 189, 190, 191], 1.0, 'REPLACE')
_vg = ob_flybot_rigged.vertex_groups.new(name='thruster_front')
_vg.add([30, 31, 32, 33, 34, 35, 36, 37, 38, 39, 40, 41, 148, 149, 150, 151, 152, 153, 154, 155, 156, 157, 158, 159, 160, 161, 162, 163, 208, 209, 210, 211, 212, 213, 214, 215, 216, 217, 218, 219, 336, 337, 338, 339, 340, 341, 342, 343, 344, 345, 346, 347, 348, 349, 350, 351], 1.0, 'REPLACE')
_vg = ob_flybot_rigged.vertex_groups.new(name='thruster_back')
_vg.add([18, 19, 20, 21, 22, 23, 24, 25, 196, 197, 198, 199, 200, 201, 202, 203, 420, 421, 422, 423, 424, 425, 426, 427, 428, 429, 430, 431, 432, 433, 434, 435, 436, 437, 438, 439], 1.0, 'REPLACE')
_vg = ob_flybot_rigged.vertex_groups.new(name='frame')
_vg.add([0, 1, 2, 3, 4, 5, 6, 7, 8, 9, 10, 11, 26, 27, 28, 29, 128, 129, 130, 131, 164, 165, 166, 167, 168, 169, 170, 171, 172, 173, 174, 175, 176, 177, 178, 179, 180, 181, 182, 183, 204, 205, 206, 207, 316, 317, 318, 319], 1.0, 'REPLACE')
_vg = ob_flybot_rigged.vertex_groups.new(name='battery')
_vg.add([16, 17, 42, 43, 192, 193, 194, 195, 220, 221, 222, 223], 1.0, 'REPLACE')
_vg = ob_flybot_rigged.vertex_groups.new(name='balljoint')
_vg.add([44, 45, 46, 47, 48, 49, 50, 51, 52, 53, 54, 55, 56, 57, 58, 59, 60, 61, 62, 63, 64, 65, 66, 67, 68, 69, 70, 71, 72, 73, 74, 75, 76, 77, 78, 79, 80, 81, 82, 83, 84, 85, 86, 87, 88, 89, 90, 91, 92, 93, 94, 95, 96, 97, 98, 99, 224, 225, 226, 227, 228, 229, 230, 231, 232, 233, 234, 235, 236, 237, 238, 239, 240, 241, 242, 243, 244, 245, 246, 247, 248, 249, 250, 251, 252, 253, 254, 255, 256, 257, 258, 259, 260, 261, 262, 263, 264, 265, 266, 267, 268, 269, 270, 271, 272, 273, 274, 275, 276, 277, 278, 279], 1.0, 'REPLACE')
_vg = ob_flybot_rigged.vertex_groups.new(name='arm')
_vg.add([100, 101, 102, 103, 104, 105, 106, 107, 108, 109, 110, 111, 112, 113, 114, 115, 116, 117, 118, 119, 280, 281, 282, 283, 284, 285, 286, 287, 288, 289, 290, 291, 292, 293, 294, 295, 296, 297, 298, 299, 352, 353, 354, 355, 356, 357, 358, 359, 360, 361, 362, 363, 364, 365, 366, 367, 368, 369, 370, 371, 372, 373, 374, 375, 376, 377, 378, 379, 380, 381, 382, 383, 384, 385, 386, 387, 388, 389, 390, 391, 392, 393, 394, 395, 396, 397, 398, 399, 400, 401, 402, 403], 1.0, 'REPLACE')
_vg = ob_flybot_rigged.vertex_groups.new(name='head')
_vg.add([120, 121, 122, 123, 124, 125, 126, 127, 148, 149, 150, 151, 152, 153, 154, 155, 156, 157, 158, 159, 160, 161, 162, 163, 300, 301, 302, 303, 304, 305, 306, 307, 308, 309, 310, 311, 312, 313, 314, 315, 336, 337, 338, 339, 340, 341, 342, 343, 344, 345, 346, 347, 348, 349, 350, 351], 1.0, 'REPLACE')
_vg = ob_flybot_rigged.vertex_groups.new(name='root')
for _i, _w in zip([0, 1, 2, 3, 4, 5, 6, 7, 8, 9, 10, 11, 12, 13, 14, 15, 16, 17, 18, 19, 20, 21, 22, 23, 24, 25, 26, 27, 28, 29, 30, 31, 32, 33, 34, 35, 36, 37, 38, 39, 40, 41, 42, 43, 44, 45, 46, 47, 48, 49, 50, 51, 52, 53, 54, 55, 56, 57, 58, 59, 60, 61, 62, 63, 64, 65, 66, 67, 68, 69, 70, 71, 72, 73, 74, 75, 76, 77, 78, 79, 80, 81, 82, 83, 84, 85, 86, 87, 88, 89, 90, 91, 92, 93, 94, 95, 96, 97, 98, 99, 100, 101, 102, 103, 104, 105, 106, 107, 108, 109, 110, 111, 112, 113, 114, 115, 116, 117, 118, 119, 120, 121, 122, 123, 124, 125, 126, 127, 128, 129, 130, 131, 132, 133, 134, 135, 136, 137, 138, 139, 140, 141, 142, 143, 144, 145, 146, 147, 148, 149, 150, 151, 152, 153, 154, 155, 156, 157, 158, 159, 160, 161, 162, 163, 164, 165, 166, 167, 168, 169, 170, 171, 172, 173, 174, 175, 176, 177, 178, 179, 180, 181, 182, 183, 184, 185, 186, 187, 188, 189, 190, 191, 192, 193, 194, 195, 196, 197, 198, 199, 200, 201, 202, 203, 204, 205, 206, 207, 208, 209, 210, 211, 212, 213, 214, 215, 216, 217, 218, 219, 220, 221, 222, 223, 224, 225, 226, 227, 228, 229, 230, 231, 232, 233, 234, 235, 236, 237, 238, 239, 240, 241, 242, 243, 244, 245, 246, 247, 248, 249, 250, 251, 252, 253, 254, 255, 256, 257, 258, 259, 260, 261, 262, 263, 264, 265, 266, 267, 268, 269, 270, 271, 272, 273, 274, 275, 276, 277, 278, 279, 280, 281, 282, 283, 284, 285, 286, 287, 288, 289, 290, 291, 292, 293, 294, 295, 296, 297, 298, 299, 300, 301, 302, 303, 304, 305, 306, 307, 308, 309, 310, 311, 312, 313, 314, 315, 316, 317, 318, 319, 320, 321, 322, 323, 324, 325, 326, 327, 328, 329, 330, 331, 332, 333, 334, 335, 336, 337, 338, 339, 340, 341, 342, 343, 344, 345, 346, 347, 348, 349, 350, 351, 352, 353, 354, 355, 356, 357, 358, 359, 360, 361, 362, 363, 364, 365, 366, 367, 368, 369, 370, 371, 372, 373, 374, 375, 376, 377, 378, 379, 380, 381, 382, 383, 384, 385, 386, 387, 388, 389, 390, 391, 392, 393, 394, 395, 396, 397, 398, 399, 400, 401, 402, 403, 404, 405, 406, 407, 408, 409, 410, 411, 412, 413, 414, 415, 416, 417, 418, 419], [1.0, 1.0, 1.0, 1.0, 1.0, 1.0, 1.0, 1.0, 1.0, 1.0, 1.0, 1.0, 1.0, 1.0, 1.0, 1.0, 1.0, 1.0, 0.0, 0.0, 0.0, 0.0, 0.0, 0.0, 0.0, 0.0, 1.0, 1.0, 1.0, 1.0, 0.0, 0.0, 0.0, 0.0, 0.0, 0.0, 0.0, 0.0, 0.0, 0.0, 0.0, 0.0, 1.0, 1.0, 0.0, 0.0, 0.0, 0.0, 0.0, 0.0, 0.0, 0.0, 0.0, 0.0, 0.0, 0.0, 0.0, 0.0, 0.0, 0.0, 0.0, 0.0, 0.0, 0.0, 0.0, 0.0, 0.0, 0.0, 0.0, 0.0, 0.0, 0.0, 0.0, 0.0, 0.0, 0.0, 0.0, 0.0, 0.0, 0.0, 0.0, 0.0, 0.0, 0.0, 0.0, 0.0, 0.0, 0.0, 0.0, 0.0, 0.0, 0.0, 0.0, 0.0, 0.0, 0.0, 0.0, 0.0, 0.0, 0.0, 0.0, 0.0, 0.0, 0.0, 0.0, 0.0, 0.0, 0.0, 0.0, 0.0, 0.0, 0.0, 0.0, 0.0, 0.0, 0.0, 0.0, 0.0, 0.0, 0.0, 1.0, 1.0, 1.0, 1.0, 1.0, 1.0, 1.0, 1.0, 1.0, 1.0, 1.0, 1.0, 1.0, 1.0, 1.0, 1.0, 1.0, 1.0, 1.0, 1.0, 1.0, 1.0, 1.0, 1.0, 1.0, 1.0, 1.0, 1.0, 0.0, 0.0, 0.0, 0.0, 0.0, 0.0, 0.0, 0.0, 0.0, 0.0, 0.0, 0.0, 0.0, 0.0, 0.0, 0.0, 1.0, 1.0, 1.0, 1.0, 1.0, 1.0, 1.0, 1.0, 1.0, 1.0, 1.0, 1.0, 1.0, 1.0, 1.0, 1.0, 1.0, 1.0, 1.0, 1.0, 1.0, 1.0, 1.0, 1.0, 1.0, 1.0, 1.0, 1.0, 1.0, 1.0, 1.0, 1.0, 0.0, 0.0, 0.0, 0.0, 0.0, 0.0, 0.0, 0.0, 1.0, 1.0, 1.0, 1.0, 0.0, 0.0, 0.0, 0.0, 0.0, 0.0, 0.0, 0.0, 0.0, 0.0, 0.0, 0.0, 1.0, 1.0, 1.0, 1.0, 0.0, 0.0, 0.0, 0.0, 0.0, 0.0, 0.0, 0.0, 0.0, 0.0, 0.0, 0.0, 0.0, 0.0, 0.0, 0.0, 0.0, 0.0, 0.0, 0.0, 0.0, 0.0, 0.0, 0.0, 0.0, 0.0, 0.0, 0.0, 0.0, 0.0, 0.0, 0.0, 0.0, 0.0, 0.0, 0.0, 0.0, 0.0, 0.0, 0.0, 0.0, 0.0, 0.0, 0.0, 0.0, 0.0, 0.0, 0.0, 0.0, 0.0, 0.0, 0.0, 0.0, 0.0, 0.0, 0.0, 0.0, 0.0, 0.0, 0.0, 0.0, 0.0, 0.0, 0.0, 0.0, 0.0, 0.0, 0.0, 0.0, 0.0, 0.0, 0.0, 0.0, 0.0, 0.0, 0.0, 1.0, 1.0, 1.0, 1.0, 1.0, 1.0, 1.0, 1.0, 1.0, 1.0, 1.0, 1.0, 1.0, 1.0, 1.0, 1.0, 1.0, 1.0, 1.0, 1.0, 1.0, 1.0, 1.0, 1.0, 1.0, 1.0, 1.0, 1.0, 1.0, 1.0, 1.0, 1.0, 1.0, 1.0, 1.0, 1.0, 0.0, 0.0, 0.0, 0.0, 0.0, 0.0, 0.0, 0.0, 0.0, 0.0, 0.0, 0.0, 0.0, 0.0, 0.0, 0.0, 0.0, 0.0, 0.0, 0.0, 0.0, 0.0, 0.0, 0.0, 0.0, 0.0, 0.0, 0.0, 0.0, 0.0, 0.0, 0.0, 0.0, 0.0, 0.0, 0.0, 0.0, 0.0, 0.0, 0.0, 0.0, 0.0, 0.0, 0.0, 0.0, 0.0, 0.0, 0.0, 0.0, 0.0, 0.0, 0.0, 0.0, 0.0, 0.0, 0.0, 0.0, 0.0, 0.0, 0.0, 0.0, 0.0, 0.0, 0.0, 0.0, 0.0, 0.0, 0.0, 1.0, 1.0, 1.0, 1.0, 1.0, 1.0, 1.0, 1.0, 1.0, 1.0, 1.0, 1.0, 1.0, 1.0, 1.0, 1.0]): _vg.add([_i], _w, 'REPLACE')
_vg = ob_flybot_rigged.vertex_groups.new(name='arm_upper.L')
for _i, _w in zip([1, 2, 4, 5, 6, 7, 8, 9, 44, 45, 46, 47, 48, 49, 50, 51, 52, 53, 54, 55, 56, 57, 58, 59, 60, 61, 62, 63, 64, 65, 66, 67, 68, 69, 70, 71, 72, 73, 74, 75, 76, 77, 78, 79, 80, 81, 82, 83, 84, 85, 86, 87, 88, 89, 90, 91, 92, 93, 94, 95, 96, 97, 98, 99, 100, 101, 102, 103, 104, 105, 106, 107, 108, 109, 110, 111, 112, 113, 114, 115, 116, 117, 118, 119, 128, 129, 130, 131, 175, 356, 357, 358, 359, 360, 361, 362, 363, 364, 365, 366, 367, 368, 369, 370, 371, 372, 373, 374, 375, 376, 377, 378, 379], [0.0, 0.0, 0.0, 0.0, 3.812e-43, 0.0, 0.0, 0.0, 1.0, 1.0, 1.0, 1.0, 1.0, 1.0, 1.0, 1.0, 1.0, 1.0, 1.0, 1.0, 1.0, 1.0, 1.0, 1.0, 1.0, 1.0, 1.0, 1.0, 1.0, 1.0, 1.0, 1.0, 1.0, 1.0, 1.0, 1.0, 1.0, 1.0, 1.0, 1.0, 1.0, 1.0, 1.0, 1.0, 1.0, 1.0, 1.0, 1.0, 1.0, 1.0, 1.0, 1.0, 1.0, 1.0, 1.0, 1.0, 1.0, 1.0, 1.0, 1.0, 1.0, 1.0, 1.0, 1.0, 1.0, 1.0, 1.0, 1.0, 1.0, 1.0, 1.0, 1.0, 1.0, 1.0, 1.0, 1.0, 1.0, 1.0, 1.0, 1.0, 1.0, 1.0, 1.0, 1.0, 0.0, 0.0, 0.0, 0.0, 0.0, 3.211e-19, 1.198e-11, 4.559e-15, 1.716e-28, 6.372e-39, 4.568e-43, 3.214e-41, 2.999e-43, 0.0, 4.633e-16, 0.0, 6.14e-35, 0.0, 0.0, 1.682e-18, 3.551e-31, 0.0, 0.0, 1.84e-28, 1.465e-11, 0.0, 2.242e-44, 7.86e-14, 1.537e-21]): _vg.add([_i], _w, 'REPLACE')
_vg = ob_flybot_rigged.vertex_groups.new(name='arm_lower.L')
_vg.add([356, 357, 358, 359, 360, 361, 362, 363, 364, 365, 366, 367, 368, 369, 370, 371, 372, 373, 374, 375, 376, 377, 378, 379], 1.0, 'REPLACE')
_vg = ob_flybot_rigged.vertex_groups.new(name='light.L')
_vg.add([148, 149, 150, 151, 152, 153, 154, 155, 156, 157, 158, 159, 160, 161, 162, 163], 1.0, 'REPLACE')
_vg = ob_flybot_rigged.vertex_groups.new(name='thruster_front.L')
for _i, _w in zip([0, 1, 2, 3, 4, 5, 6, 7, 8, 9, 10, 11, 12, 13, 14, 15, 16, 17, 18, 19, 20, 21, 22, 23, 24, 25, 26, 27, 28, 29, 30, 31, 32, 33, 34, 35, 36, 37, 38, 39, 40, 41, 42, 43, 44, 45, 46, 47, 48, 49, 50, 51, 52, 53, 54, 55, 56, 57, 58, 59, 60, 61, 62, 63, 64, 65, 66, 67, 68, 69, 70, 71, 72, 73, 74, 75, 76, 77, 78, 79, 80, 81, 82, 83, 84, 85, 86, 87, 88, 89, 90, 91, 92, 93, 94, 95, 96, 97, 98, 99, 100, 101, 102, 103, 104, 105, 106, 107, 108, 109, 110, 111, 112, 113, 114, 115, 116, 117, 118, 119, 120, 121, 122, 123, 124, 125, 126, 127, 128, 129, 130, 131, 132, 133, 134, 135, 136, 137, 138, 139, 140, 141, 142, 143, 144, 145, 146, 147, 148, 149, 150, 151, 152, 153, 154, 155, 156, 157, 158, 159, 160, 161, 162, 163, 164, 165, 166, 167, 168, 169, 170, 171, 172, 173, 174, 175, 176, 177, 178, 179, 180, 181, 182, 183, 184, 185, 186, 187, 188, 189, 190, 191, 192, 193, 194, 195, 196, 197, 198, 199, 200, 201, 202, 203, 204, 205, 206, 207, 208, 209, 210, 211, 212, 213, 214, 215, 216, 217, 218, 219, 220, 221, 222, 223, 224, 225, 226, 227, 228, 229, 230, 231, 232, 233, 234, 235, 236, 237, 238, 239, 240, 241, 242, 243, 244, 245, 246, 247, 248, 249, 250, 251, 252, 253, 254, 255, 256, 257, 258, 259, 260, 261, 262, 263, 264, 265, 266, 267, 268, 269, 270, 271, 272, 273, 274, 275, 276, 277, 278, 279, 280, 281, 282, 283, 284, 285, 286, 287, 288, 289, 290, 291, 292, 293, 294, 295, 296, 297, 298, 299, 300, 301, 302, 303, 304, 305, 306, 307, 308, 309, 310, 311, 312, 313, 314, 315, 316, 317, 318, 319, 320, 321, 322, 323, 324, 325, 326, 327, 328, 329, 330, 331, 332, 333, 334, 335, 336, 337, 338, 339, 340, 341, 342, 343, 344, 345, 346, 347, 348, 349, 350, 351, 352, 353, 354, 355, 356, 357, 358, 359, 360, 361, 362, 363, 364, 365, 366, 367, 368, 369, 370, 371, 372, 373, 374, 375, 376, 377, 378, 379, 380, 381, 382, 383, 384, 385, 386, 387, 388, 389, 390, 391, 392, 393, 394, 395, 396, 397, 398, 399, 400, 401, 402, 403], [0.0, 0.0, 0.0, 0.0, 0.0, 0.0, 0.0, 0.0, 0.0, 0.0, 0.0, 0.0, 0.0, 0.0, 0.0, 0.0, 0.0, 0.0, 0.0, 0.0, 0.0, 0.0, 0.0, 0.0, 0.0, 0.0, 0.0, 0.0, 0.0, 0.0, 1.0, 1.0, 1.0, 1.0, 1.0, 1.0, 1.0, 1.0, 1.0, 1.0, 1.0, 1.0, 0.0, 0.0, 0.0, 0.0, 0.0, 0.0, 0.0, 0.0, 0.0, 0.0, 0.0, 0.0, 0.0, 0.0, 0.0, 0.0, 0.0, 0.0, 0.0, 0.0, 0.0, 0.0, 0.0, 0.0, 0.0, 0.0, 0.0, 0.0, 0.0, 0.0, 0.0, 0.0, 0.0, 0.0, 0.0, 0.0, 0.0, 0.0, 0.0, 0.0, 0.0, 0.0, 0.0, 0.0, 0.0, 0.0, 0.0, 0.0, 0.0, 0.0, 0.0, 0.0, 0.0, 0.0, 0.0, 0.0, 0.0, 0.0, 0.0, 0.0, 0.0, 0.0, 0.0, 0.0, 0.0, 0.0, 0.0, 0.0, 0.0, 0.0, 0.0, 0.0, 0.0, 0.0, 0.0, 0.0, 0.0, 0.0, 0.0, 0.0, 0.0, 0.0, 0.0, 0.0, 0.0, 0.0, 0.0, 0.0, 0.0, 0.0, 0.0, 0.0, 0.0, 0.0, 0.0, 0.0, 0.0, 0.0, 0.0, 0.0, 0.0, 0.0, 0.0, 0.0, 0.0, 0.0, 0.0, 0.0, 0.0, 0.0, 0.0, 0.0, 0.0, 0.0, 0.0, 0.0, 0.0, 0.0, 0.0, 0.0, 0.0, 0.0, 0.0, 0.0, 0.0, 0.0, 0.0, 0.0, 0.0, 0.0, 0.0, 0.0, 0.0, 0.0, 0.0, 0.0, 0.0, 0.0, 0.0, 0.0, 0.0, 0.0, 0.0, 0.0, 0.0, 0.0, 0.0, 0.0, 0.0, 0.0, 0.0, 0.0, 0.0, 0.0, 0.0, 0.0, 0.0, 0.0, 0.0, 0.0, 0.0, 0.0, 0.0, 0.0, 0.0, 0.0, 0.0, 0.0, 0.0, 0.0, 0.0, 0.0, 0.0, 0.0, 0.0, 0.0, 0.0, 0.0, 0.0, 0.0, 0.0, 0.0, 0.0, 0.0, 0.0, 0.0, 0.0, 0.0, 0.0, 0.0, 0.0, 0.0, 0.0, 0.0, 0.0, 0.0, 0.0, 0.0, 0.0, 0.0, 0.0, 0.0, 0.0, 0.0, 0.0, 0.0, 0.0, 0.0, 0.0, 0.0, 0.0, 0.0, 0.0, 0.0, 0.0, 0.0, 0.0, 0.0, 0.0, 0.0, 0.0, 0.0, 0.0, 0.0, 0.0, 0.0, 0.0, 0.0, 0.0, 0.0, 0.0, 0.0, 0.0, 0.0, 0.0, 0.0, 0.0, 0.0, 0.0, 0.0, 0.0, 0.0, 0.0, 0.0, 0.0, 0.0, 0.0, 0.0, 0.0, 0.0, 0.0, 0.0, 0.0, 0.0, 0.0, 0.0, 0.0, 0.0, 0.0, 0.0, 0.0, 0.0, 0.0, 0.0, 0.0, 0.0, 0.0, 0.0, 0.0, 0.0, 0.0, 0.0, 0.0, 0.0, 0.0, 0.0, 0.0, 0.0, 0.0, 0.0, 0.0, 0.0, 0.0, 0.0, 0.0, 0.0, 0.0, 0.0, 0.0, 0.0, 0.0, 0.0, 0.0, 0.0, 0.0, 0.0, 0.0, 0.0, 0.0, 0.0, 0.0, 0.0, 0.0, 0.0, 0.0, 0.0, 0.0, 0.0, 0.0, 0.0, 0.0, 0.0, 0.0, 0.0, 0.0, 0.0, 0.0, 0.0, 0.0, 0.0, 0.0, 0.0, 0.0, 0.0, 0.0, 0.0, 0.0, 0.0, 0.0, 0.0, 0.0, 0.0, 0.0, 0.0, 0.0, 0.0, 0.0, 0.0, 0.0, 0.0, 0.0, 0.0, 0.0, 0.0, 0.0, 0.0, 0.0, 0.0, 0.0, 0.0, 0.0, 0.0, 0.0, 0.0, 0.0, 0.0, 0.0, 0.0, 0.0, 0.0, 0.0, 0.0]): _vg.add([_i], _w, 'REPLACE')
_vg = ob_flybot_rigged.vertex_groups.new(name='thruster_back.L')
_vg.add([18, 19, 20, 21, 22, 23, 24, 25, 420, 421, 422, 423, 428, 429, 430, 431, 432, 433], 1.0, 'REPLACE')
_vg = ob_flybot_rigged.vertex_groups.new(name='arm_upper.R')
for _i, _w in zip([224, 225, 226, 227, 228, 229, 230, 231, 232, 233, 234, 235, 236, 237, 238, 239, 240, 241, 242, 243, 244, 245, 246, 247, 248, 249, 250, 251, 252, 253, 254, 255, 256, 257, 258, 259, 260, 261, 262, 263, 264, 265, 266, 267, 268, 269, 270, 271, 272, 273, 274, 275, 276, 277, 278, 279, 280, 281, 282, 283, 284, 285, 286, 287, 288, 289, 290, 291, 292, 293, 294, 295, 296, 297, 298, 299, 352, 353, 354, 355, 380, 381, 382, 383, 384, 385, 386, 387], [1.0, 1.0, 1.0, 1.0, 1.0, 1.0, 1.0, 1.0, 1.0, 1.0, 1.0, 1.0, 1.0, 1.0, 1.0, 1.0, 1.0, 1.0, 1.0, 1.0, 1.0, 1.0, 1.0, 1.0, 1.0, 1.0, 1.0, 1.0, 1.0, 1.0, 1.0, 1.0, 1.0, 1.0, 1.0, 1.0, 1.0, 1.0, 1.0, 1.0, 1.0, 1.0, 1.0, 1.0, 1.0, 1.0, 1.0, 1.0, 1.0, 1.0, 1.0, 1.0, 1.0, 1.0, 1.0, 1.0, 1.0, 1.0, 0.9914, 0.9912, 0.9984, 1.0, 1.0, 0.998, 1.0, 1.0, 1.0, 1.0, 1.0, 1.0, 1.0, 1.0, 1.0, 1.0, 1.0, 1.0, 0.9914, 0.9912, 0.9984, 0.998, 1.988e-22, 1.616e-10, 1.054e-18, 1.046e-16, 8.15e-18, 0.0, 2.136e-22, 0.0]): _vg.add([_i], _w, 'REPLACE')
_vg = ob_flybot_rigged.vertex_groups.new(name='arm_lower.R')
for _i, _w in zip([380, 381, 382, 383, 384, 385, 386, 387, 388, 389, 390, 391, 392, 393, 394, 395, 396, 397, 398, 399, 400, 401, 402, 403], [0.999, 1.0, 1.0, 1.0, 1.0, 1.0, 1.0, 1.0, 1.0, 1.0, 1.0, 1.0, 1.0, 1.0, 1.0, 1.0, 1.0, 1.0, 1.0, 1.0, 1.0, 1.0, 1.0, 1.0]): _vg.add([_i], _w, 'REPLACE')
_vg = ob_flybot_rigged.vertex_groups.new(name='light.R')
_vg.add([336, 337, 338, 339, 340, 341, 342, 343, 344, 345, 346, 347, 348, 349, 350, 351], 1.0, 'REPLACE')
_vg = ob_flybot_rigged.vertex_groups.new(name='thruster_front.R')
for _i, _w in zip([0, 1, 2, 3, 4, 5, 6, 7, 8, 9, 10, 11, 12, 13, 14, 15, 16, 17, 18, 19, 20, 21, 22, 23, 24, 25, 26, 27, 28, 29, 30, 31, 32, 33, 34, 35, 36, 37, 38, 39, 40, 41, 42, 43, 44, 45, 46, 47, 48, 49, 50, 51, 52, 53, 54, 55, 56, 57, 58, 59, 60, 61, 62, 63, 64, 65, 66, 67, 68, 69, 70, 71, 72, 73, 74, 75, 76, 77, 78, 79, 80, 81, 82, 83, 84, 85, 86, 87, 88, 89, 90, 91, 92, 93, 94, 95, 96, 97, 98, 99, 100, 101, 102, 103, 104, 105, 106, 107, 108, 109, 110, 111, 112, 113, 114, 115, 116, 117, 118, 119, 120, 121, 122, 123, 124, 125, 126, 127, 128, 129, 130, 131, 132, 133, 134, 135, 136, 137, 138, 139, 140, 141, 142, 143, 144, 145, 146, 147, 148, 149, 150, 151, 152, 153, 154, 155, 156, 157, 158, 159, 160, 161, 162, 163, 164, 165, 166, 167, 168, 169, 170, 171, 172, 173, 174, 175, 176, 177, 178, 179, 180, 181, 182, 183, 184, 185, 186, 187, 188, 189, 190, 191, 192, 193, 194, 195, 196, 197, 198, 199, 200, 201, 202, 203, 204, 205, 206, 207, 208, 209, 210, 211, 212, 213, 214, 215, 216, 217, 218, 219, 220, 221, 222, 223, 224, 225, 226, 227, 228, 229, 230, 231, 232, 233, 234, 235, 236, 237, 238, 239, 240, 241, 242, 243, 244, 245, 246, 247, 248, 249, 250, 251, 252, 253, 254, 255, 256, 257, 258, 259, 260, 261, 262, 263, 264, 265, 266, 267, 268, 269, 270, 271, 272, 273, 274, 275, 276, 277, 278, 279, 280, 281, 282, 283, 284, 285, 286, 287, 288, 289, 290, 291, 292, 293, 294, 295, 296, 297, 298, 299, 300, 301, 302, 303, 304, 305, 306, 307, 308, 309, 310, 311, 312, 313, 314, 315, 316, 317, 318, 319, 320, 321, 322, 323, 324, 325, 326, 327, 328, 329, 330, 331, 332, 333, 334, 335, 336, 337, 338, 339, 340, 341, 342, 343, 344, 345, 346, 347, 348, 349, 350, 351, 352, 353, 354, 355, 356, 357, 358, 359, 360, 361, 362, 363, 364, 365, 366, 367, 368, 369, 370, 371, 372, 373, 374, 375, 376, 377, 378, 379, 380, 381, 382, 383, 384, 385, 386, 387, 388, 389, 390, 391, 392, 393, 394, 395, 396, 397, 398, 399, 400, 401, 402, 403], [0.0, 0.0, 0.0, 0.0, 0.0, 0.0, 0.0, 0.0, 0.0, 0.0, 0.0, 0.0, 0.0, 0.0, 0.0, 0.0, 0.0, 0.0, 0.0, 0.0, 0.0, 0.0, 0.0, 0.0, 0.0, 0.0, 0.0, 0.0, 0.0, 0.0, 0.0, 0.0, 0.0, 0.0, 0.0, 0.0, 0.0, 0.0, 0.0, 0.0, 0.0, 0.0, 0.0, 0.0, 0.0, 0.0, 0.0, 0.0, 0.0, 0.0, 0.0, 0.0, 0.0, 0.0, 0.0, 0.0, 0.0, 0.0, 0.0, 0.0, 0.0, 0.0, 0.0, 0.0, 0.0, 0.0, 0.0, 0.0, 0.0, 0.0, 0.0, 0.0, 0.0, 0.0, 0.0, 0.0, 0.0, 0.0, 0.0, 0.0, 0.0, 0.0, 0.0, 0.0, 0.0, 0.0, 0.0, 0.0, 0.0, 0.0, 0.0, 0.0, 0.0, 0.0, 0.0, 0.0, 0.0, 0.0, 0.0, 0.0, 0.0, 0.0, 0.0, 0.0, 0.0, 0.0, 0.0, 0.0, 0.0, 0.0, 0.0, 0.0, 0.0, 0.0, 0.0, 0.0, 0.0, 0.0, 0.0, 0.0, 0.0, 0.0, 0.0, 0.0, 0.0, 0.0, 0.0, 0.0, 0.0, 0.0, 0.0, 0.0, 0.0, 0.0, 0.0, 0.0, 0.0, 0.0, 0.0, 0.0, 0.0, 0.0, 0.0, 0.0, 0.0, 0.0, 0.0, 0.0, 0.0, 0.0, 0.0, 0.0, 0.0, 0.0, 0.0, 0.0, 0.0, 0.0, 0.0, 0.0, 0.0, 0.0, 0.0, 0.0, 0.0, 0.0, 0.0, 0.0, 0.0, 0.0, 0.0, 0.0, 0.0, 0.0, 0.0, 0.0, 0.0, 0.0, 0.0, 0.0, 0.0, 0.0, 0.0, 0.0, 0.0, 0.0, 0.0, 0.0, 0.0, 0.0, 0.0, 0.0, 0.0, 0.0, 0.0, 0.0, 0.0, 0.0, 0.0, 0.0, 0.0, 0.0, 0.0, 0.0, 0.0, 0.0, 0.0, 0.0, 1.0, 1.0, 1.0, 1.0, 1.0, 1.0, 1.0, 1.0, 1.0, 1.0, 1.0, 1.0, 0.0, 0.0, 0.0, 0.0, 0.0, 0.0, 0.0, 0.0, 0.0, 0.0, 0.0, 0.0, 0.0, 0.0, 0.0, 0.0, 0.0, 0.0, 0.0, 0.0, 0.0, 0.0, 0.0, 0.0, 0.0, 0.0, 0.0, 0.0, 0.0, 0.0, 0.0, 0.0, 0.0, 0.0, 0.0, 0.0, 0.0, 0.0, 0.0, 0.0, 0.0, 0.0, 0.0, 0.0, 0.0, 0.0, 0.0, 0.0, 0.0, 0.0, 0.0, 0.0, 0.0, 0.0, 0.0, 0.0, 0.0, 0.0, 0.0, 0.0, 0.0, 0.0, 0.0, 0.0, 0.0, 0.0, 0.0, 0.0, 0.0, 0.0, 0.0, 0.0, 0.0, 0.0, 0.0, 0.0, 0.0, 0.0, 0.0, 0.0, 0.0, 0.0, 0.0, 0.0, 0.0, 0.0, 0.0, 0.0, 0.0, 0.0, 0.0, 0.0, 0.0, 0.0, 0.0, 0.0, 0.0, 0.0, 0.0, 0.0, 0.0, 0.0, 0.0, 0.0, 0.0, 0.0, 0.0, 0.0, 0.0, 0.0, 0.0, 0.0, 0.0, 0.0, 0.0, 0.0, 0.0, 0.0, 0.0, 0.0, 0.0, 0.0, 0.0, 0.0, 0.0, 0.0, 0.0, 0.0, 0.0, 0.0, 0.0, 0.0, 0.0, 0.0, 0.0, 0.0, 0.0, 0.0, 0.0, 0.0, 0.0, 0.0, 0.0, 0.0, 0.0, 0.0, 0.0, 0.0, 0.0, 0.0, 0.0, 0.0, 0.0, 0.0, 0.0, 0.0, 0.0, 0.0, 0.0, 0.0, 0.0, 0.0, 0.0, 0.0, 0.0, 0.0, 0.0, 0.0, 0.0, 0.0, 0.0, 0.0, 0.0, 0.0, 0.0, 0.0, 0.0, 0.0, 0.0, 0.0, 0.0, 0.0, 0.0, 0.0]): _vg.add([_i], _w, 'REPLACE')
_vg = ob_flybot_rigged.vertex_groups.new(name='thruster_back.R')
_vg.add([196, 197, 198, 199, 200, 201, 202, 203, 424, 425, 426, 427, 434, 435, 436, 437, 438, 439], 1.0, 'REPLACE')
_m = ob_flybot_rigged.modifiers.new('Armature', 'ARMATURE')
_m.object = ob_flybot_armature

# ---- collection membership
col_collection_1_001.objects.link(ob_hemi)
col_collection_1_001.objects.link(ob_camera_target_001)
col_collection_1_001.objects.link(ob_camera_001)
col_collection_1_001.objects.link(ob_flybot_armature)
col_collection_1_001.objects.link(ob_flybot_rigged)

# ---- scene / render settings (as saved in the file)
scene.camera = ob_camera_001
scene.frame_start = 0; scene.frame_end = 179; scene.frame_set(0)
scene.render.engine = 'BLENDER_EEVEE_NEXT'
scene.render.image_settings.exr_codec = 'NONE'
scene.render.fps = 60
scene.render.dither_intensity = 0.0
scene.render.simplify_subdivision_render = 0
scene.render.simplify_child_particles_render = 0.0
scene.cycles.use_denoising = False
scene.cycles.samples = 128
scene.cycles.sampling_pattern = 'TABULATED_SOBOL'
scene.cycles.use_adaptive_sampling = False
scene.cycles.use_light_tree = False
scene.cycles.blur_glossy = 0.0
scene.cycles.sample_clamp_indirect = 0.0
scene.view_settings.view_transform = 'Standard'
bpy.context.view_layer.update()
